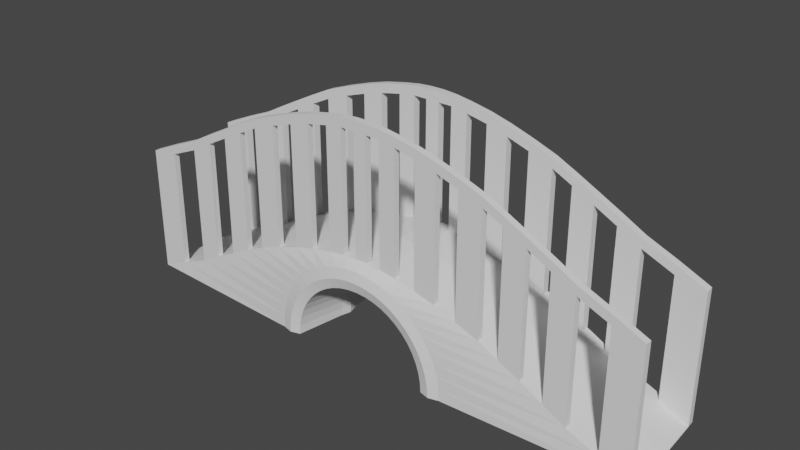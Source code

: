 # Source: bridge.blend  (saved by Blender 2.92.15; exported with 4.5.12 LTS)
import bpy
from mathutils import Matrix  # noqa: F401  (used for matrix-valued properties, if any)

bpy.ops.wm.read_factory_settings(use_empty=True)
scene = bpy.context.scene
scene.name = 'Scene'

# ---- collections
col_collection = bpy.data.collections.new('Collection'); scene.collection.children.link(col_collection)

# ---- world
world_world = bpy.data.worlds.new('World'); scene.world = world_world
world_world.use_nodes = True; world_world.node_tree.nodes.clear()
_N = world_world.node_tree.nodes; _L = world_world.node_tree.links
n0 = _N.new('ShaderNodeOutputWorld'); n0.name = 'World Output'; n0.location = (300, 300)
n1 = _N.new('ShaderNodeBackground'); n1.name = 'Background'; n1.location = (10, 300)
n1.inputs[0].default_value = (0.05088, 0.05088, 0.05088, 1.0)
_L.new(n1.outputs[0], n0.inputs[0])
n0.is_active_output = True
world_world.color = (0.05088, 0.05088, 0.05088)
world_world.use_sun_shadow = False
world_world.sun_shadow_jitter_overblur = 0.0

# ---- meshes
me_torus = bpy.data.meshes.new('Torus')
me_torus.from_pydata([(3.346, 0.0, 0.0), (3.312, 0.0, 0.6316), (1.125, 1.205e-07, 0.7231), (1.0, 1.096e-07, 0.7566), (0.8812, 0.0, 0.7231), (0.7897, 0.0, 0.125), (0.7562, 0.0, 0.0), (0.7897, 0.0, -0.125), (0.8812, 0.0, -0.7231), (1.0, 1.096e-07, -0.7566), (1.125, 1.205e-07, -0.7231), (3.312, 0.0, -0.6316), (2.991, 0.1632, 0.0), (2.958, 0.1588, 0.6316), (1.115, 0.1468, 0.7231), (0.9914, 0.1305, 0.7566), (0.8737, 0.1142, 0.7231), (0.783, 0.1023, 0.125), (0.7498, 0.09789, 0.0), (0.783, 0.1023, -0.125), (0.8737, 0.1142, -0.7231), (0.9914, 0.1305, -0.7566), (1.115, 0.1468, -0.7231), (2.958, 0.1588, -0.6316), (2.615, 0.3235, 0.0), (2.582, 0.3149, 0.6316), (1.087, 0.2912, 0.7231), (0.9659, 0.2588, 0.7566), (0.8514, 0.2265, 0.7231), (0.763, 0.2028, 0.125), (0.7306, 0.1941, 0.0), (0.763, 0.2028, -0.125), (0.8514, 0.2265, -0.7231), (0.9659, 0.2588, -0.7566), (1.087, 0.2912, -0.7231), (2.582, 0.3149, -0.6316), (2.334, 0.4784, 0.0), (2.31, 0.4655, 0.6316), (1.046, 0.4305, 0.7231), (0.9239, 0.3827, 0.7566), (0.8146, 0.3348, 0.7231), (0.73, 0.2998, 0.125), (0.6991, 0.287, 0.0), (0.73, 0.2998, -0.125), (0.8146, 0.3348, -0.7231), (0.9239, 0.3827, -0.7566), (1.046, 0.4305, -0.7231), (2.31, 0.4655, -0.6316), (2.058, 0.625, 0.0), (2.035, 0.6083, 0.6316), (0.9743, 0.5625, 0.7231), (0.866, 0.5, 0.7566), (0.764, 0.4375, 0.7231), (0.6847, 0.3917, 0.125), (0.6557, 0.375, 0.0), (0.6847, 0.3917, -0.125), (0.764, 0.4375, -0.7231), (0.866, 0.5, -0.7566), (0.9743, 0.5625, -0.7231), (2.035, 0.6083, -0.6316), (1.794, 0.761, 0.0), (1.768, 0.7406, 0.6316), (0.8925, 0.6849, 0.7231), (0.7934, 0.6088, 0.7566), (0.7004, 0.5327, 0.7231), (0.6278, 0.477, 0.125), (0.6012, 0.4566, 0.0), (0.6278, 0.477, -0.125), (0.7004, 0.5327, -0.7231), (0.7934, 0.6088, -0.7566), (0.8925, 0.6849, -0.7231), (1.768, 0.7406, -0.6316), (1.548, 0.8839, 0.0), (1.524, 0.8602, 0.6316), (0.7955, 0.7955, 0.7231), (0.7071, 0.7071, 0.7566), (0.6249, 0.6187, 0.7231), (0.5602, 0.554, 0.125), (0.5365, 0.5303, 0.0), (0.5602, 0.554, -0.125), (0.6249, 0.6187, -0.7231), (0.7071, 0.7071, -0.7566), (0.7955, 0.7955, -0.7231), (1.524, 0.8602, -0.6316), (1.259, 0.9917, 0.0), (1.239, 0.9651, 0.6316), (0.6849, 0.8925, 0.7231), (0.6088, 0.7934, 0.7566), (0.5388, 0.6942, 0.7231), (0.4831, 0.6216, 0.125), (0.4628, 0.595, 0.0), (0.4831, 0.6216, -0.125), (0.5388, 0.6942, -0.7231), (0.6088, 0.7934, -0.7566), (0.6849, 0.8925, -0.7231), (1.239, 0.9651, -0.6316), (0.9839, 1.083, 0.0), (0.9671, 1.054, 0.6316), (0.5625, 0.9743, 0.7231), (0.5, 0.866, 0.7566), (0.4437, 0.7578, 0.7231), (0.3979, 0.6785, 0.125), (0.3812, 0.6495, 0.0), (0.3979, 0.6785, -0.125), (0.4437, 0.7578, -0.7231), (0.5, 0.866, -0.7566), (0.5625, 0.9743, -0.7231), (0.9671, 1.054, -0.6316), (0.7252, 1.155, 0.0), (0.7124, 1.124, 0.6316), (0.4305, 1.039, 0.7231), (0.3827, 0.9239, 0.7566), (0.341, 0.8084, 0.7231), (0.306, 0.7239, 0.125), (0.2932, 0.6929, 0.0), (0.306, 0.7239, -0.125), (0.341, 0.8084, -0.7231), (0.3827, 0.9239, -0.7566), (0.4305, 1.039, -0.7231), (0.7124, 1.124, -0.6316), (0.4618, 1.207, 0.0), (0.4531, 1.175, 0.6316), (0.2912, 1.087, 0.7231), (0.2588, 0.9659, 0.7566), (0.2326, 0.8452, 0.7231), (0.209, 0.7568, 0.125), (0.2003, 0.7244, 0.0), (0.209, 0.7568, -0.125), (0.2326, 0.8452, -0.7231), (0.2588, 0.9659, -0.7566), (0.2912, 1.087, -0.7231), (0.4531, 1.175, -0.6316), (0.256, 1.239, 0.0), (0.2516, 1.206, 0.6316), (0.1468, 1.115, 0.7231), (0.1305, 0.9914, 0.7566), (0.1204, 0.8675, 0.7231), (0.1084, 0.7768, 0.125), (0.1041, 0.7436, 0.0), (0.1084, 0.7768, -0.125), (0.1204, 0.8675, -0.7231), (0.1305, 0.9914, -0.7566), (0.1468, 1.115, -0.7231), (0.2516, 1.206, -0.6316), (0.0, 1.25, 0.0), (0.0, 1.217, 0.6316), (0.0, 1.125, 0.7231), (0.0, 1.0, 0.7566), (0.0, 0.875, 0.7231), (5.915e-08, 0.7835, 0.125), (5.662e-08, 0.75, 3.062e-17), (5.915e-08, 0.7835, -0.125), (0.0, 0.875, -0.7231), (0.0, 1.0, -0.7566), (0.0, 1.125, -0.7231), (0.0, 1.217, -0.6316), (-0.256, 1.239, 0.0), (-0.2516, 1.206, 0.6316), (-0.1468, 1.115, 0.7231), (-0.1305, 0.9914, 0.7566), (-0.1204, 0.8675, 0.7231), (-0.1084, 0.7768, 0.125), (-0.1041, 0.7436, 0.0), (-0.1084, 0.7768, -0.125), (-0.1204, 0.8675, -0.7231), (-0.1305, 0.9914, -0.7566), (-0.1468, 1.115, -0.7231), (-0.2516, 1.206, -0.6316), (-0.4618, 1.207, 0.0), (-0.4531, 1.175, 0.6316), (-0.2912, 1.087, 0.7231), (-0.2588, 0.9659, 0.7566), (-0.2326, 0.8452, 0.7231), (-0.209, 0.7568, 0.125), (-0.2003, 0.7244, 0.0), (-0.209, 0.7568, -0.125), (-0.2326, 0.8452, -0.7231), (-0.2588, 0.9659, -0.7566), (-0.2912, 1.087, -0.7231), (-0.4531, 1.175, -0.6316), (-0.7252, 1.155, 0.0), (-0.7124, 1.124, 0.6316), (-0.4305, 1.039, 0.7231), (-0.3827, 0.9239, 0.7566), (-0.341, 0.8084, 0.7231), (-0.306, 0.7239, 0.125), (-0.2932, 0.6929, 0.0), (-0.306, 0.7239, -0.125), (-0.341, 0.8084, -0.7231), (-0.3827, 0.9239, -0.7566), (-0.4305, 1.039, -0.7231), (-0.7124, 1.124, -0.6316), (-0.9839, 1.083, 0.0), (-0.9671, 1.054, 0.6316), (-0.5625, 0.9743, 0.7231), (-0.5, 0.866, 0.7566), (-0.4437, 0.7578, 0.7231), (-0.3979, 0.6785, 0.125), (-0.3812, 0.6495, 0.0), (-0.3979, 0.6785, -0.125), (-0.4437, 0.7578, -0.7231), (-0.5, 0.866, -0.7566), (-0.5625, 0.9743, -0.7231), (-0.9671, 1.054, -0.6316), (-1.259, 0.9917, 0.0), (-1.239, 0.9651, 0.6316), (-0.6849, 0.8925, 0.7231), (-0.6088, 0.7934, 0.7566), (-0.5388, 0.6942, 0.7231), (-0.4831, 0.6216, 0.125), (-0.4628, 0.595, 0.0), (-0.4831, 0.6216, -0.125), (-0.5388, 0.6942, -0.7231), (-0.6088, 0.7934, -0.7566), (-0.6849, 0.8925, -0.7231), (-1.239, 0.9651, -0.6316), (-1.548, 0.8839, 0.0), (-1.524, 0.8602, 0.6316), (-0.7955, 0.7955, 0.7231), (-0.7071, 0.7071, 0.7566), (-0.6249, 0.6187, 0.7231), (-0.5602, 0.554, 0.125), (-0.5365, 0.5303, 0.0), (-0.5602, 0.554, -0.125), (-0.6249, 0.6187, -0.7231), (-0.7071, 0.7071, -0.7566), (-0.7955, 0.7955, -0.7231), (-1.524, 0.8602, -0.6316), (-1.794, 0.761, 0.0), (-1.768, 0.7406, 0.6316), (-0.8925, 0.6849, 0.7231), (-0.7934, 0.6088, 0.7566), (-0.7004, 0.5327, 0.7231), (-0.6278, 0.477, 0.125), (-0.6012, 0.4566, 0.0), (-0.6278, 0.477, -0.125), (-0.7004, 0.5327, -0.7231), (-0.7934, 0.6088, -0.7566), (-0.8925, 0.6849, -0.7231), (-1.768, 0.7406, -0.6316), (-2.058, 0.625, 0.0), (-2.035, 0.6083, 0.6316), (-0.9743, 0.5625, 0.7231), (-0.866, 0.5, 0.7566), (-0.764, 0.4375, 0.7231), (-0.6847, 0.3917, 0.125), (-0.6557, 0.375, 0.0), (-0.6847, 0.3917, -0.125), (-0.764, 0.4375, -0.7231), (-0.866, 0.5, -0.7566), (-0.9743, 0.5625, -0.7231), (-2.035, 0.6083, -0.6316), (-2.334, 0.4784, 0.0), (-2.31, 0.4655, 0.6316), (-1.046, 0.4305, 0.7231), (-0.9239, 0.3827, 0.7566), (-0.8146, 0.3348, 0.7231), (-0.73, 0.2998, 0.125), (-0.6991, 0.287, 0.0), (-0.73, 0.2998, -0.125), (-0.8146, 0.3348, -0.7231), (-0.9239, 0.3827, -0.7566), (-1.046, 0.4305, -0.7231), (-2.31, 0.4655, -0.6316), (-2.615, 0.3235, 0.0), (-2.582, 0.3149, 0.6316), (-1.087, 0.2912, 0.7231), (-0.9659, 0.2588, 0.7566), (-0.8514, 0.2265, 0.7231), (-0.763, 0.2028, 0.125), (-0.7306, 0.1941, 0.0), (-0.763, 0.2028, -0.125), (-0.8514, 0.2265, -0.7231), (-0.9659, 0.2588, -0.7566), (-1.087, 0.2912, -0.7231), (-2.582, 0.3149, -0.6316), (-2.991, 0.1632, 0.0), (-2.958, 0.1588, 0.6316), (-1.115, 0.1468, 0.7231), (-0.9914, 0.1305, 0.7566), (-0.8737, 0.1142, 0.7231), (-0.783, 0.1023, 0.125), (-0.7498, 0.09789, 0.0), (-0.783, 0.1023, -0.125), (-0.8737, 0.1142, -0.7231), (-0.9914, 0.1305, -0.7566), (-1.115, 0.1468, -0.7231), (-2.958, 0.1588, -0.6316), (-3.346, 0.0, 0.0), (-3.312, 0.0, 0.6316), (-1.125, 1.205e-07, 0.7231), (-1.0, 1.096e-07, 0.7566), (-0.8812, 0.0, 0.7231), (-0.7897, 0.0, 0.125), (-0.7562, 0.0, 0.0), (-0.7897, 0.0, -0.125), (-0.8812, 0.0, -0.7231), (-1.0, 1.096e-07, -0.7566), (-1.125, 1.205e-07, -0.7231), (-3.312, 0.0, -0.6316), (3.317, 0.0, -0.5399), (2.033, 0.6107, -0.5399), (0.9696, 1.058, -0.5399), (0.0, 1.221, -0.5399), (-0.9696, 1.058, -0.5399), (-2.033, 0.6107, -0.5399), (-3.317, 0.0, -0.5399), (2.308, 0.4674, -0.5399), (1.242, 0.969, -0.5399), (0.2522, 1.211, -0.5399), (-0.7143, 1.128, -0.5399), (-1.772, 0.7435, -0.5399), (-2.963, 0.1594, -0.5399), (2.587, 0.3161, -0.5399), (1.528, 0.8636, -0.5399), (0.4544, 1.18, -0.5399), (-0.4544, 1.18, -0.5399), (-1.528, 0.8636, -0.5399), (-2.587, 0.3161, -0.5399), (2.963, 0.1594, -0.5399), (1.772, 0.7435, -0.5399), (0.7143, 1.128, -0.5399), (-0.2522, 1.211, -0.5399), (-1.242, 0.969, -0.5399), (-2.308, 0.4674, -0.5399), (3.316, 0.0, 0.5589), (2.032, 0.6102, 0.5589), (0.9691, 1.057, 0.5589), (0.0, 1.22, 0.5589), (-0.9691, 1.057, 0.5589), (-2.032, 0.6102, 0.5589), (-3.316, 0.0, 0.5589), (2.307, 0.467, 0.5589), (1.241, 0.9682, 0.5589), (0.2521, 1.21, 0.5589), (-0.7139, 1.127, 0.5589), (-1.771, 0.7429, 0.5589), (-2.962, 0.1593, 0.5589), (2.586, 0.3159, 0.5589), (1.527, 0.8629, 0.5589), (0.4541, 1.179, 0.5589), (-0.4541, 1.179, 0.5589), (-1.527, 0.8629, 0.5589), (-2.586, 0.3159, 0.5589), (2.962, 0.1593, 0.5589), (1.771, 0.7429, 0.5589), (0.7139, 1.127, 0.5589), (-0.2521, 1.21, 0.5589), (-1.241, 0.9682, 0.5589), (-2.307, 0.467, 0.5589), (3.316, 1.463, 0.5589), (3.312, 1.463, 0.6316), (3.317, 1.463, -0.5399), (3.312, 1.463, -0.6316), (2.032, 2.073, 0.5589), (2.029, 2.071, 0.6316), (2.033, 2.073, -0.5399), (2.029, 2.071, -0.6316), (0.9691, 2.519, 0.5589), (0.9671, 2.516, 0.6316), (0.9696, 2.52, -0.5399), (0.9671, 2.516, -0.6316), (-0.9691, 2.519, 0.5589), (-0.9671, 2.516, 0.6316), (-0.9696, 2.52, -0.5399), (-0.9671, 2.516, -0.6316), (-2.032, 2.073, 0.5589), (-2.029, 2.071, 0.6316), (-2.033, 2.073, -0.5399), (-2.029, 2.071, -0.6316), (2.958, 1.621, 0.6316), (-3.316, 1.463, 0.5589), (-3.312, 1.463, 0.6316), (-3.317, 1.463, -0.5399), (-3.312, 1.463, -0.6316), (1.768, 2.203, 0.6316), (0.7124, 2.586, 0.6316), (2.582, 1.777, -0.6316), (2.303, 1.928, -0.6316), (1.524, 2.323, -0.6316), (1.239, 2.428, -0.6316), (0.4531, 2.638, -0.6316), (0.2516, 2.669, -0.6316), (-2.958, 1.621, 0.6316), (2.307, 1.93, 0.5589), (2.303, 1.928, 0.6316), (2.308, 1.93, -0.5399), (1.241, 2.431, 0.5589), (1.239, 2.428, 0.6316), (1.242, 2.432, -0.5399), (0.2521, 2.672, 0.5589), (0.2516, 2.669, 0.6316), (0.2522, 2.673, -0.5399), (-0.7139, 2.59, 0.5589), (-0.7124, 2.586, 0.6316), (-0.7143, 2.591, -0.5399), (-0.7124, 2.586, -0.6316), (-1.771, 2.205, 0.5589), (-1.768, 2.203, 0.6316), (-1.772, 2.206, -0.5399), (-1.768, 2.203, -0.6316), (-2.962, 1.622, 0.5589), (-2.963, 1.622, -0.5399), (-2.958, 1.621, -0.6316), (-2.303, 1.928, -0.6316), (-2.582, 1.777, -0.6316), (-0.2516, 2.669, -0.6316), (-0.4531, 2.638, -0.6316), (-1.239, 2.428, -0.6316), (-1.524, 2.323, -0.6316), (2.586, 1.778, 0.5589), (2.582, 1.777, 0.6316), (2.587, 1.779, -0.5399), (1.527, 2.325, 0.5589), (1.524, 2.323, 0.6316), (1.528, 2.326, -0.5399), (0.4541, 2.641, 0.5589), (0.4531, 2.638, 0.6316), (0.4544, 2.642, -0.5399), (-0.4541, 2.641, 0.5589), (-0.4531, 2.638, 0.6316), (-0.4544, 2.642, -0.5399), (-1.527, 2.325, 0.5589), (-1.524, 2.323, 0.6316), (-1.528, 2.326, -0.5399), (-2.586, 1.778, 0.5589), (-2.582, 1.777, 0.6316), (-2.587, 1.779, -0.5399), (2.958, 1.621, -0.6316), (1.768, 2.203, -0.6316), (0.7124, 2.586, -0.6316), (-2.303, 1.928, 0.6316), (2.962, 1.622, 0.5589), (2.963, 1.622, -0.5399), (1.771, 2.205, 0.5589), (1.772, 2.206, -0.5399), (0.7139, 2.59, 0.5589), (0.7143, 2.591, -0.5399), (-0.2521, 2.672, 0.5589), (-0.2516, 2.669, 0.6316), (-0.2522, 2.673, -0.5399), (-1.241, 2.431, 0.5589), (-1.239, 2.428, 0.6316), (-1.242, 2.432, -0.5399), (-2.307, 1.93, 0.5589), (-2.308, 1.93, -0.5399), (3.316, 1.574, 0.5589), (3.312, 1.574, 0.6316), (3.317, 1.574, -0.5399), (3.312, 1.574, -0.6316), (2.032, 2.184, 0.5589), (2.029, 2.182, 0.6316), (2.033, 2.185, -0.5399), (2.029, 2.182, -0.6316), (0.9691, 2.631, 0.5589), (0.9671, 2.628, 0.6316), (0.9696, 2.632, -0.5399), (0.9671, 2.628, -0.6316), (-0.9691, 2.631, 0.5589), (-0.9671, 2.628, 0.6316), (-0.9696, 2.632, -0.5399), (-0.9671, 2.628, -0.6316), (-2.032, 2.184, 0.5589), (-2.029, 2.182, 0.6316), (-2.033, 2.185, -0.5399), (-2.029, 2.182, -0.6316), (2.958, 1.733, 0.6316), (-3.316, 1.574, 0.5589), (-3.312, 1.574, 0.6316), (-3.317, 1.574, -0.5399), (-3.312, 1.574, -0.6316), (1.768, 2.315, 0.6316), (0.7124, 2.698, 0.6316), (2.582, 1.889, -0.6316), (2.303, 2.04, -0.6316), (1.524, 2.434, -0.6316), (1.239, 2.539, -0.6316), (0.4531, 2.749, -0.6316), (0.2516, 2.78, -0.6316), (-2.958, 1.733, 0.6316), (2.307, 2.041, 0.5589), (2.303, 2.04, 0.6316), (2.308, 2.041, -0.5399), (1.241, 2.542, 0.5589), (1.239, 2.539, 0.6316), (1.242, 2.543, -0.5399), (0.2521, 2.784, 0.5589), (0.2516, 2.78, 0.6316), (0.2522, 2.785, -0.5399), (-0.7139, 2.701, 0.5589), (-0.7124, 2.698, 0.6316), (-0.7143, 2.702, -0.5399), (-0.7124, 2.698, -0.6316), (-1.771, 2.317, 0.5589), (-1.768, 2.315, 0.6316), (-1.772, 2.318, -0.5399), (-1.768, 2.315, -0.6316), (-2.962, 1.733, 0.5589), (-2.963, 1.733, -0.5399), (-2.958, 1.733, -0.6316), (-2.303, 2.04, -0.6316), (-2.582, 1.889, -0.6316), (-0.2516, 2.78, -0.6316), (-0.4531, 2.749, -0.6316), (-1.239, 2.539, -0.6316), (-1.524, 2.434, -0.6316), (2.586, 1.89, 0.5589), (2.582, 1.889, 0.6316), (2.587, 1.89, -0.5399), (1.527, 2.437, 0.5589), (1.524, 2.434, 0.6316), (1.528, 2.438, -0.5399), (0.4541, 2.753, 0.5589), (0.4531, 2.749, 0.6316), (0.4544, 2.754, -0.5399), (-0.4541, 2.753, 0.5589), (-0.4531, 2.749, 0.6316), (-0.4544, 2.754, -0.5399), (-1.527, 2.437, 0.5589), (-1.524, 2.434, 0.6316), (-1.528, 2.438, -0.5399), (-2.586, 1.89, 0.5589), (-2.582, 1.889, 0.6316), (-2.587, 1.89, -0.5399), (2.958, 1.733, -0.6316), (1.768, 2.315, -0.6316), (0.7124, 2.698, -0.6316), (-2.303, 2.04, 0.6316), (2.962, 1.733, 0.5589), (2.963, 1.733, -0.5399), (1.771, 2.317, 0.5589), (1.772, 2.318, -0.5399), (0.7139, 2.701, 0.5589), (0.7143, 2.702, -0.5399), (-0.2521, 2.784, 0.5589), (-0.2516, 2.78, 0.6316), (-0.2522, 2.785, -0.5399), (-1.241, 2.542, 0.5589), (-1.239, 2.539, 0.6316), (-1.242, 2.543, -0.5399), (-2.307, 2.041, 0.5589), (-2.308, 2.041, -0.5399), (0.08394, 2.672, 0.5589), (-0.08394, 2.672, 0.5589), (-0.08394, 2.796, 0.5589), (0.08394, 2.796, 0.5589), (-0.08377, 2.792, 0.6316), (0.08377, 2.792, 0.6316), (-0.08377, 2.669, 0.6316), (0.08377, 2.669, 0.6316), (0.08386, 2.669, -0.6316), (-0.08386, 2.669, -0.6316), (-0.08386, 2.792, -0.6316), (0.08386, 2.792, -0.6316), (-0.08408, 2.797, -0.5399), (0.08408, 2.797, -0.5399), (-0.08408, 2.673, -0.5399), (0.08408, 2.673, -0.5399), (0.08394, 1.242, 0.5589), (-0.08394, 1.242, 0.5589), (-0.08377, 1.238, 0.6316), (0.08377, 1.238, 0.6316), (0.08386, 1.238, -0.6316), (-0.08386, 1.238, -0.6316), (-0.08408, 1.243, -0.5399), (0.08408, 1.243, -0.5399), (0.04837, 1.182, 0.5596), (-0.1195, 1.182, 0.5596), (-0.1193, 1.179, 0.6323), (0.0482, 1.179, 0.6323), (0.04829, 1.179, -0.631), (-0.1194, 1.179, -0.631), (-0.1196, 1.183, -0.5393), (0.04851, 1.183, -0.5393)], [], [(305, 311, 399, 368), (1, 13, 14, 2), (2, 14, 15, 3), (3, 15, 16, 4), (4, 16, 17, 5), (5, 17, 18, 6), (6, 18, 19, 7), (7, 19, 20, 8), (8, 20, 21, 9), (9, 21, 22, 10), (10, 22, 23, 11), (300, 319, 12, 0), (344, 338, 25, 13), (13, 25, 26, 14), (14, 26, 27, 15), (15, 27, 28, 16), (16, 28, 29, 17), (17, 29, 30, 18), (18, 30, 31, 19), (19, 31, 32, 20), (20, 32, 33, 21), (21, 33, 34, 22), (22, 34, 35, 23), (319, 313, 24, 12), (330, 241, 367, 366), (25, 37, 38, 26), (26, 38, 39, 27), (27, 39, 40, 28), (28, 40, 41, 29), (29, 41, 42, 30), (30, 42, 43, 31), (31, 43, 44, 32), (32, 44, 45, 33), (33, 45, 46, 34), (34, 46, 47, 35), (313, 307, 36, 24), (332, 326, 49, 37), (37, 49, 50, 38), (38, 50, 51, 39), (39, 51, 52, 40), (40, 52, 53, 41), (41, 53, 54, 42), (42, 54, 55, 43), (43, 55, 56, 44), (44, 56, 57, 45), (45, 57, 58, 46), (46, 58, 59, 47), (307, 301, 48, 36), (25, 338, 410, 411), (49, 61, 62, 50), (50, 62, 63, 51), (51, 63, 64, 52), (52, 64, 65, 53), (53, 65, 66, 54), (54, 66, 67, 55), (55, 67, 68, 56), (56, 68, 69, 57), (57, 69, 70, 58), (58, 70, 71, 59), (301, 320, 60, 48), (345, 339, 73, 61), (61, 73, 74, 62), (62, 74, 75, 63), (63, 75, 76, 64), (64, 76, 77, 65), (65, 77, 78, 66), (66, 78, 79, 67), (67, 79, 80, 68), (68, 80, 81, 69), (69, 81, 82, 70), (70, 82, 83, 71), (320, 314, 72, 60), (324, 263, 404, 445), (73, 85, 86, 74), (74, 86, 87, 75), (75, 87, 88, 76), (76, 88, 89, 77), (77, 89, 90, 78), (78, 90, 91, 79), (79, 91, 92, 80), (80, 92, 93, 81), (81, 93, 94, 82), (82, 94, 95, 83), (314, 308, 84, 72), (333, 327, 97, 85), (85, 97, 98, 86), (86, 98, 99, 87), (87, 99, 100, 88), (88, 100, 101, 89), (89, 101, 102, 90), (90, 102, 103, 91), (91, 103, 104, 92), (92, 104, 105, 93), (93, 105, 106, 94), (94, 106, 107, 95), (308, 302, 96, 84), (301, 59, 357, 356), (97, 109, 110, 98), (98, 110, 111, 99), (99, 111, 112, 100), (100, 112, 113, 101), (101, 113, 114, 102), (102, 114, 115, 103), (103, 115, 116, 104), (104, 116, 117, 105), (105, 117, 118, 106), (106, 118, 119, 107), (302, 321, 108, 96), (346, 340, 121, 109), (109, 121, 122, 110), (110, 122, 123, 111), (111, 123, 124, 112), (112, 124, 125, 113), (113, 125, 126, 114), (114, 126, 127, 115), (115, 127, 128, 116), (116, 128, 129, 117), (117, 129, 130, 118), (118, 130, 131, 119), (321, 315, 120, 108), (348, 342, 422, 441), (121, 133, 134, 122), (122, 134, 135, 123), (123, 135, 136, 124), (124, 136, 137, 125), (125, 137, 138, 126), (126, 138, 139, 127), (127, 139, 140, 128), (128, 140, 141, 129), (129, 141, 142, 130), (130, 142, 143, 131), (315, 309, 132, 120), (334, 328, 145, 133), (133, 145, 146, 134), (134, 146, 147, 135), (135, 147, 148, 136), (136, 148, 149, 137), (137, 149, 150, 138), (138, 150, 151, 139), (139, 151, 152, 140), (140, 152, 153, 141), (141, 153, 154, 142), (142, 154, 155, 143), (309, 303, 144, 132), (328, 347, 157, 145), (145, 157, 158, 146), (146, 158, 159, 147), (147, 159, 160, 148), (148, 160, 161, 149), (149, 161, 162, 150), (150, 162, 163, 151), (151, 163, 164, 152), (152, 164, 165, 153), (153, 165, 166, 154), (154, 166, 167, 155), (303, 322, 156, 144), (179, 316, 421, 407), (157, 169, 170, 158), (158, 170, 171, 159), (159, 171, 172, 160), (160, 172, 173, 161), (161, 173, 174, 162), (162, 174, 175, 163), (163, 175, 176, 164), (164, 176, 177, 165), (165, 177, 178, 166), (166, 178, 179, 167), (322, 316, 168, 156), (341, 335, 181, 169), (169, 181, 182, 170), (170, 182, 183, 171), (171, 183, 184, 172), (172, 184, 185, 173), (173, 185, 186, 174), (174, 186, 187, 175), (175, 187, 188, 176), (176, 188, 189, 177), (177, 189, 190, 178), (178, 190, 191, 179), (316, 310, 180, 168), (277, 337, 401, 383), (181, 193, 194, 182), (182, 194, 195, 183), (183, 195, 196, 184), (184, 196, 197, 185), (185, 197, 198, 186), (186, 198, 199, 187), (187, 199, 200, 188), (188, 200, 201, 189), (189, 201, 202, 190), (190, 202, 203, 191), (310, 304, 192, 180), (329, 348, 205, 193), (193, 205, 206, 194), (194, 206, 207, 195), (195, 207, 208, 196), (196, 208, 209, 197), (197, 209, 210, 198), (198, 210, 211, 199), (199, 211, 212, 200), (200, 212, 213, 201), (201, 213, 214, 202), (202, 214, 215, 203), (304, 323, 204, 192), (253, 349, 444, 431), (205, 217, 218, 206), (206, 218, 219, 207), (207, 219, 220, 208), (208, 220, 221, 209), (209, 221, 222, 210), (210, 222, 223, 211), (211, 223, 224, 212), (212, 224, 225, 213), (213, 225, 226, 214), (214, 226, 227, 215), (323, 317, 216, 204), (342, 336, 229, 217), (217, 229, 230, 218), (218, 230, 231, 219), (219, 231, 232, 220), (220, 232, 233, 221), (221, 233, 234, 222), (222, 234, 235, 223), (223, 235, 236, 224), (224, 236, 237, 225), (225, 237, 238, 226), (226, 238, 239, 227), (317, 311, 228, 216), (318, 324, 445, 427), (229, 241, 242, 230), (230, 242, 243, 231), (231, 243, 244, 232), (232, 244, 245, 233), (233, 245, 246, 234), (234, 246, 247, 235), (235, 247, 248, 236), (236, 248, 249, 237), (237, 249, 250, 238), (238, 250, 251, 239), (311, 305, 240, 228), (330, 349, 253, 241), (241, 253, 254, 242), (242, 254, 255, 243), (243, 255, 256, 244), (244, 256, 257, 245), (245, 257, 258, 246), (246, 258, 259, 247), (247, 259, 260, 248), (248, 260, 261, 249), (249, 261, 262, 250), (250, 262, 263, 251), (305, 324, 252, 240), (169, 157, 439, 420), (253, 265, 266, 254), (254, 266, 267, 255), (255, 267, 268, 256), (256, 268, 269, 257), (257, 269, 270, 258), (258, 270, 271, 259), (259, 271, 272, 260), (260, 272, 273, 261), (261, 273, 274, 262), (262, 274, 275, 263), (324, 318, 264, 252), (343, 337, 277, 265), (265, 277, 278, 266), (266, 278, 279, 267), (267, 279, 280, 268), (268, 280, 281, 269), (269, 281, 282, 270), (270, 282, 283, 271), (271, 283, 284, 272), (272, 284, 285, 273), (273, 285, 286, 274), (274, 286, 287, 275), (318, 312, 276, 264), (49, 326, 354, 355), (277, 289, 290, 278), (278, 290, 291, 279), (279, 291, 292, 280), (280, 292, 293, 281), (281, 293, 294, 282), (282, 294, 295, 283), (283, 295, 296, 284), (284, 296, 297, 285), (285, 297, 298, 286), (286, 298, 299, 287), (312, 306, 288, 276), (341, 169, 420, 419), (275, 287, 312, 318), (71, 320, 435, 429), (251, 263, 324, 305), (193, 181, 394, 363), (227, 239, 311, 317), (336, 330, 366, 397), (203, 215, 323, 304), (345, 61, 375, 434), (179, 191, 310, 316), (239, 251, 369, 400), (155, 167, 322, 303), (143, 155, 303, 309), (306, 312, 402, 373), (119, 131, 315, 321), (95, 308, 389, 380), (95, 107, 302, 308), (107, 119, 430, 361), (71, 83, 314, 320), (109, 97, 359, 376), (47, 59, 301, 307), (349, 343, 425, 444), (23, 35, 313, 319), (333, 85, 388, 387), (276, 288, 331, 337), (264, 276, 337, 343), (252, 264, 343, 349), (240, 252, 349, 330), (228, 240, 330, 336), (216, 228, 336, 342), (204, 216, 342, 348), (192, 204, 348, 329), (180, 192, 329, 335), (168, 180, 335, 341), (156, 168, 341, 347), (144, 156, 347, 328), (132, 144, 328, 334), (120, 132, 334, 340), (108, 120, 340, 346), (96, 108, 346, 327), (84, 96, 327, 333), (72, 84, 333, 339), (60, 72, 339, 345), (48, 60, 345, 326), (36, 48, 326, 332), (24, 36, 332, 338), (12, 24, 338, 344), (0, 12, 344, 325), (466, 528, 506, 507), (553, 555, 488, 478), (393, 362, 458, 489), (500, 541, 464, 465), (408, 409, 505, 504), (545, 547, 487, 486), (441, 422, 518, 537), (540, 527, 463, 462), (406, 407, 503, 502), (533, 526, 477, 514), (397, 366, 462, 493), (504, 539, 460, 461), (404, 405, 501, 500), (472, 532, 512, 513), (444, 425, 521, 540), (397, 493, 518, 422), (367, 398, 494, 463), (531, 525, 475, 511), (401, 371, 467, 497), (485, 476, 457, 456), (363, 394, 490, 459), (471, 530, 509, 510), (433, 352, 448, 529), (484, 483, 454, 455), (85, 73, 414, 388), (312, 287, 403, 402), (251, 305, 368, 369), (335, 329, 362, 393), (313, 35, 377, 412), (334, 133, 391, 390), (317, 323, 443, 424), (143, 309, 392, 382), (347, 341, 419, 438), (241, 229, 398, 367), (346, 109, 376, 436), (217, 205, 442, 423), (304, 310, 395, 364), (119, 321, 437, 430), (342, 217, 423, 422), (97, 327, 358, 359), (227, 317, 424, 409), (13, 1, 351, 370), (340, 334, 390, 416), (302, 107, 361, 360), (316, 322, 440, 421), (133, 121, 417, 391), (35, 47, 378, 377), (327, 346, 436, 358), (263, 275, 405, 404), (181, 335, 393, 394), (11, 23, 428, 353), (309, 315, 418, 392), (310, 191, 396, 395), (73, 339, 413, 414), (339, 333, 387, 413), (157, 347, 438, 439), (265, 253, 431, 426), (314, 83, 379, 415), (331, 289, 372, 371), (321, 302, 360, 437), (322, 167, 406, 440), (343, 265, 426, 425), (344, 13, 370, 432), (326, 345, 434, 354), (289, 277, 383, 372), (167, 179, 407, 406), (1, 325, 350, 351), (83, 95, 380, 379), (299, 306, 373, 374), (332, 37, 385, 384), (308, 314, 415, 389), (275, 318, 427, 405), (23, 319, 433, 428), (338, 332, 384, 410), (300, 11, 353, 352), (47, 307, 386, 378), (320, 301, 356, 435), (61, 49, 355, 375), (229, 336, 397, 398), (325, 344, 432, 350), (311, 239, 400, 399), (121, 340, 416, 417), (59, 71, 429, 357), (215, 227, 409, 408), (131, 143, 382, 381), (307, 313, 412, 386), (205, 348, 441, 442), (191, 203, 365, 396), (315, 131, 381, 418), (287, 299, 374, 403), (323, 215, 408, 443), (329, 193, 363, 362), (337, 331, 371, 401), (319, 300, 352, 433), (37, 25, 411, 385), (203, 304, 364, 365), (446, 528, 466, 447), (506, 480, 481, 507), (450, 530, 471, 451), (509, 483, 484, 510), (454, 532, 472, 455), (512, 486, 487, 513), (534, 515, 516, 535), (489, 458, 459, 490), (537, 518, 519, 538), (493, 462, 463, 494), (540, 521, 522, 527), (497, 467, 468, 479), (499, 470, 469, 498), (500, 501, 523, 541), (496, 465, 464, 495), (504, 505, 520, 539), (492, 461, 460, 491), (502, 503, 517, 536), (477, 478, 488, 514), (457, 526, 533, 456), (475, 476, 485, 511), (453, 525, 531, 452), (473, 474, 482, 508), (449, 524, 529, 448), (370, 351, 447, 466), (438, 419, 515, 534), (422, 423, 442, 441), (529, 524, 473, 508), (371, 372, 468, 467), (416, 390, 486, 512), (408, 504, 461, 365), (375, 471, 510, 414), (374, 373, 469, 470), (358, 436, 532, 454), (444, 540, 462, 366), (435, 531, 511, 415), (375, 355, 451, 471), (413, 387, 483, 509), (404, 500, 465, 369), (376, 472, 513, 417), (376, 359, 455, 472), (354, 434, 530, 450), (420, 439, 535, 516), (437, 533, 514, 418), (377, 378, 474, 473), (410, 384, 480, 506), (423, 442, 538, 519), (516, 515, 489, 490), (379, 380, 476, 475), (350, 432, 528, 446), (403, 374, 470, 499), (517, 503, 492, 491), (381, 382, 478, 477), (396, 365, 461, 492), (442, 441, 362, 363), (372, 383, 479, 468), (400, 369, 465, 496), (520, 505, 496, 495), (481, 480, 450, 451), (373, 402, 498, 469), (522, 521, 497, 479), (482, 474, 453, 452), (427, 445, 541, 523), (523, 501, 499, 498), (388, 484, 455, 359), (368, 399, 495, 464), (385, 411, 507, 481), (389, 485, 456, 360), (424, 443, 539, 520), (388, 414, 510, 484), (542, 545, 486, 390), (364, 395, 491, 460), (391, 417, 513, 487), (550, 553, 478, 382), (421, 440, 536, 517), (353, 428, 524, 449), (420, 516, 490, 394), (392, 418, 514, 488), (357, 429, 525, 453), (421, 517, 491, 395), (351, 350, 446, 447), (437, 360, 456, 533), (361, 430, 526, 457), (538, 442, 363, 459), (352, 353, 449, 448), (389, 415, 511, 485), (426, 431, 527, 522), (424, 520, 495, 399), (385, 481, 451, 355), (435, 356, 452, 531), (370, 466, 507, 411), (426, 522, 479, 383), (386, 482, 452, 356), (386, 412, 508, 482), (433, 529, 508, 412), (427, 523, 498, 402), (547, 549, 391, 487), (549, 542, 390, 391), (515, 419, 393, 489), (419, 420, 394, 393), (537, 538, 459, 458), (441, 537, 458, 362), (493, 494, 519, 518), (494, 398, 423, 519), (398, 397, 422, 423), (527, 431, 367, 463), (431, 444, 366, 367), (521, 425, 401, 497), (425, 426, 383, 401), (532, 436, 416, 512), (436, 376, 417, 416), (483, 387, 358, 454), (387, 388, 359, 358), (530, 434, 413, 509), (434, 375, 414, 413), (480, 384, 354, 450), (384, 385, 355, 354), (528, 432, 410, 506), (432, 370, 411, 410), (524, 428, 377, 473), (428, 433, 412, 377), (474, 378, 357, 453), (378, 386, 356, 357), (525, 429, 379, 475), (429, 435, 415, 379), (476, 380, 361, 457), (380, 389, 360, 361), (526, 430, 381, 477), (430, 437, 418, 381), (555, 557, 392, 488), (557, 550, 382, 392), (503, 407, 396, 492), (407, 421, 395, 396), (539, 443, 364, 460), (443, 408, 365, 364), (505, 409, 400, 496), (409, 424, 399, 400), (541, 445, 368, 464), (445, 404, 369, 368), (501, 405, 403, 499), (405, 427, 402, 403), (439, 438, 543, 548), (549, 548, 560, 561), (535, 439, 548, 546), (546, 548, 549, 547), (438, 534, 544, 543), (543, 544, 545, 542), (534, 535, 546, 544), (544, 546, 547, 545), (440, 406, 551, 556), (542, 549, 561, 558), (536, 440, 556, 554), (554, 556, 557, 555), (406, 502, 552, 551), (551, 552, 553, 550), (502, 536, 554, 552), (552, 554, 555, 553), (564, 563, 571, 572), (561, 560, 568, 569), (550, 557, 565, 562), (557, 556, 564, 565), (543, 542, 558, 559), (548, 543, 559, 560), (551, 550, 562, 563), (556, 551, 563, 564), (568, 567, 566, 569), (572, 571, 570, 573), (563, 562, 570, 571), (560, 559, 567, 568), (559, 558, 566, 567), (562, 565, 573, 570), (565, 564, 572, 573), (558, 561, 569, 566)])
_uv = me_torus.uv_layers.new(name='UVMap')
_uv.uv.foreach_set('vector', [0.9167, 0.4288, 0.8958, 0.4288, 0.8958, 0.4288, 0.9167, 0.4288, 0.5, 0.5833, 0.5208, 0.5833, 0.5208, 0.6667, 0.5, 0.6667, 0.5, 0.6667, 0.5208, 0.6667, 0.5208, 0.75, 0.5, 0.75, 0.5, 0.75, 0.5208, 0.75, 0.5208, 0.8333, 0.5, 0.8333, 0.5, 0.8333, 0.5208, 0.8333, 0.5208, 0.9167, 0.5, 0.9167, 0.5, 0.9167, 0.5208, 0.9167, 0.5208, 1.0, 0.5, 1.0, 0.5, 2.22e-16, 0.5208, 2.22e-16, 0.5208, 0.08333, 0.5, 0.08333, 0.5, 0.08333, 0.5208, 0.08333, 0.5208, 0.1667, 0.5, 0.1667, 0.5, 0.1667, 0.5208, 0.1667, 0.5208, 0.25, 0.5, 0.25, 0.5, 0.25, 0.5208, 0.25, 0.5208, 0.3333, 0.5, 0.3333, 0.5, 0.3333, 0.5208, 0.3333, 0.5208, 0.4167, 0.5, 0.4167, 0.5, 0.4288, 0.5208, 0.4288, 0.5208, 0.5, 0.5, 0.5, 0.5208, 0.5737, 0.5417, 0.5737, 0.5417, 0.5833, 0.5208, 0.5833, 0.5208, 0.5833, 0.5417, 0.5833, 0.5417, 0.6667, 0.5208, 0.6667, 0.5208, 0.6667, 0.5417, 0.6667, 0.5417, 0.75, 0.5208, 0.75, 0.5208, 0.75, 0.5417, 0.75, 0.5417, 0.8333, 0.5208, 0.8333, 0.5208, 0.8333, 0.5417, 0.8333, 0.5417, 0.9167, 0.5208, 0.9167, 0.5208, 0.9167, 0.5417, 0.9167, 0.5417, 1.0, 0.5208, 1.0, 0.5208, 2.22e-16, 0.5417, 2.22e-16, 0.5417, 0.08333, 0.5208, 0.08333, 0.5208, 0.08333, 0.5417, 0.08333, 0.5417, 0.1667, 0.5208, 0.1667, 0.5208, 0.1667, 0.5417, 0.1667, 0.5417, 0.25, 0.5208, 0.25, 0.5208, 0.25, 0.5417, 0.25, 0.5417, 0.3333, 0.5208, 0.3333, 0.5208, 0.3333, 0.5417, 0.3333, 0.5417, 0.4167, 0.5208, 0.4167, 0.5208, 0.4288, 0.5417, 0.4288, 0.5417, 0.5, 0.5208, 0.5, 0.9167, 0.5737, 0.9167, 0.5833, 0.9167, 0.5833, 0.9167, 0.5737, 0.5417, 0.5833, 0.5625, 0.5833, 0.5625, 0.6667, 0.5417, 0.6667, 0.5417, 0.6667, 0.5625, 0.6667, 0.5625, 0.75, 0.5417, 0.75, 0.5417, 0.75, 0.5625, 0.75, 0.5625, 0.8333, 0.5417, 0.8333, 0.5417, 0.8333, 0.5625, 0.8333, 0.5625, 0.9167, 0.5417, 0.9167, 0.5417, 0.9167, 0.5625, 0.9167, 0.5625, 1.0, 0.5417, 1.0, 0.5417, 2.22e-16, 0.5625, 2.22e-16, 0.5625, 0.08333, 0.5417, 0.08333, 0.5417, 0.08333, 0.5625, 0.08333, 0.5625, 0.1667, 0.5417, 0.1667, 0.5417, 0.1667, 0.5625, 0.1667, 0.5625, 0.25, 0.5417, 0.25, 0.5417, 0.25, 0.5625, 0.25, 0.5625, 0.3333, 0.5417, 0.3333, 0.5417, 0.3333, 0.5625, 0.3333, 0.5625, 0.4167, 0.5417, 0.4167, 0.5417, 0.4288, 0.5625, 0.4288, 0.5625, 0.5, 0.5417, 0.5, 0.5625, 0.5737, 0.5833, 0.5737, 0.5833, 0.5833, 0.5625, 0.5833, 0.5625, 0.5833, 0.5833, 0.5833, 0.5833, 0.6667, 0.5625, 0.6667, 0.5625, 0.6667, 0.5833, 0.6667, 0.5833, 0.75, 0.5625, 0.75, 0.5625, 0.75, 0.5833, 0.75, 0.5833, 0.8333, 0.5625, 0.8333, 0.5625, 0.8333, 0.5833, 0.8333, 0.5833, 0.9167, 0.5625, 0.9167, 0.5625, 0.9167, 0.5833, 0.9167, 0.5833, 1.0, 0.5625, 1.0, 0.5625, 2.22e-16, 0.5833, 2.22e-16, 0.5833, 0.08333, 0.5625, 0.08333, 0.5625, 0.08333, 0.5833, 0.08333, 0.5833, 0.1667, 0.5625, 0.1667, 0.5625, 0.1667, 0.5833, 0.1667, 0.5833, 0.25, 0.5625, 0.25, 0.5625, 0.25, 0.5833, 0.25, 0.5833, 0.3333, 0.5625, 0.3333, 0.5625, 0.3333, 0.5833, 0.3333, 0.5833, 0.4167, 0.5625, 0.4167, 0.5625, 0.4288, 0.5833, 0.4288, 0.5833, 0.5, 0.5625, 0.5, 0.5417, 0.5833, 0.5417, 0.5737, 0.5417, 0.5737, 0.5417, 0.5833, 0.5833, 0.5833, 0.6042, 0.5833, 0.6042, 0.6667, 0.5833, 0.6667, 0.5833, 0.6667, 0.6042, 0.6667, 0.6042, 0.75, 0.5833, 0.75, 0.5833, 0.75, 0.6042, 0.75, 0.6042, 0.8333, 0.5833, 0.8333, 0.5833, 0.8333, 0.6042, 0.8333, 0.6042, 0.9167, 0.5833, 0.9167, 0.5833, 0.9167, 0.6042, 0.9167, 0.6042, 1.0, 0.5833, 1.0, 0.5833, 2.22e-16, 0.6042, 2.22e-16, 0.6042, 0.08333, 0.5833, 0.08333, 0.5833, 0.08333, 0.6042, 0.08333, 0.6042, 0.1667, 0.5833, 0.1667, 0.5833, 0.1667, 0.6042, 0.1667, 0.6042, 0.25, 0.5833, 0.25, 0.5833, 0.25, 0.6042, 0.25, 0.6042, 0.3333, 0.5833, 0.3333, 0.5833, 0.3333, 0.6042, 0.3333, 0.6042, 0.4167, 0.5833, 0.4167, 0.5833, 0.4288, 0.6042, 0.4288, 0.6042, 0.5, 0.5833, 0.5, 0.6042, 0.5737, 0.625, 0.5737, 0.625, 0.5833, 0.6042, 0.5833, 0.6042, 0.5833, 0.625, 0.5833, 0.625, 0.6667, 0.6042, 0.6667, 0.6042, 0.6667, 0.625, 0.6667, 0.625, 0.75, 0.6042, 0.75, 0.6042, 0.75, 0.625, 0.75, 0.625, 0.8333, 0.6042, 0.8333, 0.6042, 0.8333, 0.625, 0.8333, 0.625, 0.9167, 0.6042, 0.9167, 0.6042, 0.9167, 0.625, 0.9167, 0.625, 1.0, 0.6042, 1.0, 0.6042, 2.22e-16, 0.625, 2.22e-16, 0.625, 0.08333, 0.6042, 0.08333, 0.6042, 0.08333, 0.625, 0.08333, 0.625, 0.1667, 0.6042, 0.1667, 0.6042, 0.1667, 0.625, 0.1667, 0.625, 0.25, 0.6042, 0.25, 0.6042, 0.25, 0.625, 0.25, 0.625, 0.3333, 0.6042, 0.3333, 0.6042, 0.3333, 0.625, 0.3333, 0.625, 0.4167, 0.6042, 0.4167, 0.6042, 0.4288, 0.625, 0.4288, 0.625, 0.5, 0.6042, 0.5, 0.9375, 0.4288, 0.9375, 0.4167, 0.9375, 0.4167, 0.9375, 0.4288, 0.625, 0.5833, 0.6458, 0.5833, 0.6458, 0.6667, 0.625, 0.6667, 0.625, 0.6667, 0.6458, 0.6667, 0.6458, 0.75, 0.625, 0.75, 0.625, 0.75, 0.6458, 0.75, 0.6458, 0.8333, 0.625, 0.8333, 0.625, 0.8333, 0.6458, 0.8333, 0.6458, 0.9167, 0.625, 0.9167, 0.625, 0.9167, 0.6458, 0.9167, 0.6458, 1.0, 0.625, 1.0, 0.625, 2.22e-16, 0.6458, 2.22e-16, 0.6458, 0.08333, 0.625, 0.08333, 0.625, 0.08333, 0.6458, 0.08333, 0.6458, 0.1667, 0.625, 0.1667, 0.625, 0.1667, 0.6458, 0.1667, 0.6458, 0.25, 0.625, 0.25, 0.625, 0.25, 0.6458, 0.25, 0.6458, 0.3333, 0.625, 0.3333, 0.625, 0.3333, 0.6458, 0.3333, 0.6458, 0.4167, 0.625, 0.4167, 0.625, 0.4288, 0.6458, 0.4288, 0.6458, 0.5, 0.625, 0.5, 0.6458, 0.5737, 0.6667, 0.5737, 0.6667, 0.5833, 0.6458, 0.5833, 0.6458, 0.5833, 0.6667, 0.5833, 0.6667, 0.6667, 0.6458, 0.6667, 0.6458, 0.6667, 0.6667, 0.6667, 0.6667, 0.75, 0.6458, 0.75, 0.6458, 0.75, 0.6667, 0.75, 0.6667, 0.8333, 0.6458, 0.8333, 0.6458, 0.8333, 0.6667, 0.8333, 0.6667, 0.9167, 0.6458, 0.9167, 0.6458, 0.9167, 0.6667, 0.9167, 0.6667, 1.0, 0.6458, 1.0, 0.6458, 2.22e-16, 0.6667, 2.22e-16, 0.6667, 0.08333, 0.6458, 0.08333, 0.6458, 0.08333, 0.6667, 0.08333, 0.6667, 0.1667, 0.6458, 0.1667, 0.6458, 0.1667, 0.6667, 0.1667, 0.6667, 0.25, 0.6458, 0.25, 0.6458, 0.25, 0.6667, 0.25, 0.6667, 0.3333, 0.6458, 0.3333, 0.6458, 0.3333, 0.6667, 0.3333, 0.6667, 0.4167, 0.6458, 0.4167, 0.6458, 0.4288, 0.6667, 0.4288, 0.6667, 0.5, 0.6458, 0.5, 0.5833, 0.4288, 0.5833, 0.4167, 0.5833, 0.4167, 0.5833, 0.4288, 0.6667, 0.5833, 0.6875, 0.5833, 0.6875, 0.6667, 0.6667, 0.6667, 0.6667, 0.6667, 0.6875, 0.6667, 0.6875, 0.75, 0.6667, 0.75, 0.6667, 0.75, 0.6875, 0.75, 0.6875, 0.8333, 0.6667, 0.8333, 0.6667, 0.8333, 0.6875, 0.8333, 0.6875, 0.9167, 0.6667, 0.9167, 0.6667, 0.9167, 0.6875, 0.9167, 0.6875, 1.0, 0.6667, 1.0, 0.6667, 2.22e-16, 0.6875, 2.22e-16, 0.6875, 0.08333, 0.6667, 0.08333, 0.6667, 0.08333, 0.6875, 0.08333, 0.6875, 0.1667, 0.6667, 0.1667, 0.6667, 0.1667, 0.6875, 0.1667, 0.6875, 0.25, 0.6667, 0.25, 0.6667, 0.25, 0.6875, 0.25, 0.6875, 0.3333, 0.6667, 0.3333, 0.6667, 0.3333, 0.6875, 0.3333, 0.6875, 0.4167, 0.6667, 0.4167, 0.6667, 0.4288, 0.6875, 0.4288, 0.6875, 0.5, 0.6667, 0.5, 0.6875, 0.5737, 0.7083, 0.5737, 0.7083, 0.5833, 0.6875, 0.5833, 0.6875, 0.5833, 0.7083, 0.5833, 0.7083, 0.6667, 0.6875, 0.6667, 0.6875, 0.6667, 0.7083, 0.6667, 0.7083, 0.75, 0.6875, 0.75, 0.6875, 0.75, 0.7083, 0.75, 0.7083, 0.8333, 0.6875, 0.8333, 0.6875, 0.8333, 0.7083, 0.8333, 0.7083, 0.9167, 0.6875, 0.9167, 0.6875, 0.9167, 0.7083, 0.9167, 0.7083, 1.0, 0.6875, 1.0, 0.6875, 2.22e-16, 0.7083, 2.22e-16, 0.7083, 0.08333, 0.6875, 0.08333, 0.6875, 0.08333, 0.7083, 0.08333, 0.7083, 0.1667, 0.6875, 0.1667, 0.6875, 0.1667, 0.7083, 0.1667, 0.7083, 0.25, 0.6875, 0.25, 0.6875, 0.25, 0.7083, 0.25, 0.7083, 0.3333, 0.6875, 0.3333, 0.6875, 0.3333, 0.7083, 0.3333, 0.7083, 0.4167, 0.6875, 0.4167, 0.6875, 0.4288, 0.7083, 0.4288, 0.7083, 0.5, 0.6875, 0.5, 0.8542, 0.5737, 0.875, 0.5737, 0.875, 0.5737, 0.8542, 0.5737, 0.7083, 0.5833, 0.7292, 0.5833, 0.7292, 0.6667, 0.7083, 0.6667, 0.7083, 0.6667, 0.7292, 0.6667, 0.7292, 0.75, 0.7083, 0.75, 0.7083, 0.75, 0.7292, 0.75, 0.7292, 0.8333, 0.7083, 0.8333, 0.7083, 0.8333, 0.7292, 0.8333, 0.7292, 0.9167, 0.7083, 0.9167, 0.7083, 0.9167, 0.7292, 0.9167, 0.7292, 1.0, 0.7083, 1.0, 0.7083, 2.22e-16, 0.7292, 2.22e-16, 0.7292, 0.08333, 0.7083, 0.08333, 0.7083, 0.08333, 0.7292, 0.08333, 0.7292, 0.1667, 0.7083, 0.1667, 0.7083, 0.1667, 0.7292, 0.1667, 0.7292, 0.25, 0.7083, 0.25, 0.7083, 0.25, 0.7292, 0.25, 0.7292, 0.3333, 0.7083, 0.3333, 0.7083, 0.3333, 0.7292, 0.3333, 0.7292, 0.4167, 0.7083, 0.4167, 0.7083, 0.4288, 0.7292, 0.4288, 0.7292, 0.5, 0.7083, 0.5, 0.7292, 0.5737, 0.75, 0.5737, 0.75, 0.5833, 0.7292, 0.5833, 0.7292, 0.5833, 0.75, 0.5833, 0.75, 0.6667, 0.7292, 0.6667, 0.7292, 0.6667, 0.75, 0.6667, 0.75, 0.75, 0.7292, 0.75, 0.7292, 0.75, 0.75, 0.75, 0.75, 0.8333, 0.7292, 0.8333, 0.7292, 0.8333, 0.75, 0.8333, 0.75, 0.9167, 0.7292, 0.9167, 0.7292, 0.9167, 0.75, 0.9167, 0.75, 1.0, 0.7292, 1.0, 0.7292, 2.22e-16, 0.75, 2.22e-16, 0.75, 0.08333, 0.7292, 0.08333, 0.7292, 0.08333, 0.75, 0.08333, 0.75, 0.1667, 0.7292, 0.1667, 0.7292, 0.1667, 0.75, 0.1667, 0.75, 0.25, 0.7292, 0.25, 0.7292, 0.25, 0.75, 0.25, 0.75, 0.3333, 0.7292, 0.3333, 0.7292, 0.3333, 0.75, 0.3333, 0.75, 0.4167, 0.7292, 0.4167, 0.7292, 0.4288, 0.75, 0.4288, 0.75, 0.5, 0.7292, 0.5, 0.75, 0.5737, 0.7708, 0.5737, 0.7708, 0.5833, 0.75, 0.5833, 0.75, 0.5833, 0.7708, 0.5833, 0.7708, 0.6667, 0.75, 0.6667, 0.75, 0.6667, 0.7708, 0.6667, 0.7708, 0.75, 0.75, 0.75, 0.75, 0.75, 0.7708, 0.75, 0.7708, 0.8333, 0.75, 0.8333, 0.75, 0.8333, 0.7708, 0.8333, 0.7708, 0.9167, 0.75, 0.9167, 0.75, 0.9167, 0.7708, 0.9167, 0.7708, 1.0, 0.75, 1.0, 0.75, 2.22e-16, 0.7708, 2.22e-16, 0.7708, 0.08333, 0.75, 0.08333, 0.75, 0.08333, 0.7708, 0.08333, 0.7708, 0.1667, 0.75, 0.1667, 0.75, 0.1667, 0.7708, 0.1667, 0.7708, 0.25, 0.75, 0.25, 0.75, 0.25, 0.7708, 0.25, 0.7708, 0.3333, 0.75, 0.3333, 0.75, 0.3333, 0.7708, 0.3333, 0.7708, 0.4167, 0.75, 0.4167, 0.75, 0.4288, 0.7708, 0.4288, 0.7708, 0.5, 0.75, 0.5, 0.7917, 0.4167, 0.7917, 0.4288, 0.7917, 0.4288, 0.7917, 0.4167, 0.7708, 0.5833, 0.7917, 0.5833, 0.7917, 0.6667, 0.7708, 0.6667, 0.7708, 0.6667, 0.7917, 0.6667, 0.7917, 0.75, 0.7708, 0.75, 0.7708, 0.75, 0.7917, 0.75, 0.7917, 0.8333, 0.7708, 0.8333, 0.7708, 0.8333, 0.7917, 0.8333, 0.7917, 0.9167, 0.7708, 0.9167, 0.7708, 0.9167, 0.7917, 0.9167, 0.7917, 1.0, 0.7708, 1.0, 0.7708, 2.22e-16, 0.7917, 2.22e-16, 0.7917, 0.08333, 0.7708, 0.08333, 0.7708, 0.08333, 0.7917, 0.08333, 0.7917, 0.1667, 0.7708, 0.1667, 0.7708, 0.1667, 0.7917, 0.1667, 0.7917, 0.25, 0.7708, 0.25, 0.7708, 0.25, 0.7917, 0.25, 0.7917, 0.3333, 0.7708, 0.3333, 0.7708, 0.3333, 0.7917, 0.3333, 0.7917, 0.4167, 0.7708, 0.4167, 0.7708, 0.4288, 0.7917, 0.4288, 0.7917, 0.5, 0.7708, 0.5, 0.7917, 0.5737, 0.8125, 0.5737, 0.8125, 0.5833, 0.7917, 0.5833, 0.7917, 0.5833, 0.8125, 0.5833, 0.8125, 0.6667, 0.7917, 0.6667, 0.7917, 0.6667, 0.8125, 0.6667, 0.8125, 0.75, 0.7917, 0.75, 0.7917, 0.75, 0.8125, 0.75, 0.8125, 0.8333, 0.7917, 0.8333, 0.7917, 0.8333, 0.8125, 0.8333, 0.8125, 0.9167, 0.7917, 0.9167, 0.7917, 0.9167, 0.8125, 0.9167, 0.8125, 1.0, 0.7917, 1.0, 0.7917, 2.22e-16, 0.8125, 2.22e-16, 0.8125, 0.08333, 0.7917, 0.08333, 0.7917, 0.08333, 0.8125, 0.08333, 0.8125, 0.1667, 0.7917, 0.1667, 0.7917, 0.1667, 0.8125, 0.1667, 0.8125, 0.25, 0.7917, 0.25, 0.7917, 0.25, 0.8125, 0.25, 0.8125, 0.3333, 0.7917, 0.3333, 0.7917, 0.3333, 0.8125, 0.3333, 0.8125, 0.4167, 0.7917, 0.4167, 0.7917, 0.4288, 0.8125, 0.4288, 0.8125, 0.5, 0.7917, 0.5, 0.9792, 0.5833, 0.9792, 0.5737, 0.9792, 0.5737, 0.9792, 0.5833, 0.8125, 0.5833, 0.8333, 0.5833, 0.8333, 0.6667, 0.8125, 0.6667, 0.8125, 0.6667, 0.8333, 0.6667, 0.8333, 0.75, 0.8125, 0.75, 0.8125, 0.75, 0.8333, 0.75, 0.8333, 0.8333, 0.8125, 0.8333, 0.8125, 0.8333, 0.8333, 0.8333, 0.8333, 0.9167, 0.8125, 0.9167, 0.8125, 0.9167, 0.8333, 0.9167, 0.8333, 1.0, 0.8125, 1.0, 0.8125, 2.22e-16, 0.8333, 2.22e-16, 0.8333, 0.08333, 0.8125, 0.08333, 0.8125, 0.08333, 0.8333, 0.08333, 0.8333, 0.1667, 0.8125, 0.1667, 0.8125, 0.1667, 0.8333, 0.1667, 0.8333, 0.25, 0.8125, 0.25, 0.8125, 0.25, 0.8333, 0.25, 0.8333, 0.3333, 0.8125, 0.3333, 0.8125, 0.3333, 0.8333, 0.3333, 0.8333, 0.4167, 0.8125, 0.4167, 0.8125, 0.4288, 0.8333, 0.4288, 0.8333, 0.5, 0.8125, 0.5, 0.8333, 0.5737, 0.8542, 0.5737, 0.8542, 0.5833, 0.8333, 0.5833, 0.8333, 0.5833, 0.8542, 0.5833, 0.8542, 0.6667, 0.8333, 0.6667, 0.8333, 0.6667, 0.8542, 0.6667, 0.8542, 0.75, 0.8333, 0.75, 0.8333, 0.75, 0.8542, 0.75, 0.8542, 0.8333, 0.8333, 0.8333, 0.8333, 0.8333, 0.8542, 0.8333, 0.8542, 0.9167, 0.8333, 0.9167, 0.8333, 0.9167, 0.8542, 0.9167, 0.8542, 1.0, 0.8333, 1.0, 0.8333, 2.22e-16, 0.8542, 2.22e-16, 0.8542, 0.08333, 0.8333, 0.08333, 0.8333, 0.08333, 0.8542, 0.08333, 0.8542, 0.1667, 0.8333, 0.1667, 0.8333, 0.1667, 0.8542, 0.1667, 0.8542, 0.25, 0.8333, 0.25, 0.8333, 0.25, 0.8542, 0.25, 0.8542, 0.3333, 0.8333, 0.3333, 0.8333, 0.3333, 0.8542, 0.3333, 0.8542, 0.4167, 0.8333, 0.4167, 0.8333, 0.4288, 0.8542, 0.4288, 0.8542, 0.5, 0.8333, 0.5, 0.9375, 0.5833, 0.9375, 0.5737, 0.9375, 0.5737, 0.9375, 0.5833, 0.8542, 0.5833, 0.875, 0.5833, 0.875, 0.6667, 0.8542, 0.6667, 0.8542, 0.6667, 0.875, 0.6667, 0.875, 0.75, 0.8542, 0.75, 0.8542, 0.75, 0.875, 0.75, 0.875, 0.8333, 0.8542, 0.8333, 0.8542, 0.8333, 0.875, 0.8333, 0.875, 0.9167, 0.8542, 0.9167, 0.8542, 0.9167, 0.875, 0.9167, 0.875, 1.0, 0.8542, 1.0, 0.8542, 2.22e-16, 0.875, 2.22e-16, 0.875, 0.08333, 0.8542, 0.08333, 0.8542, 0.08333, 0.875, 0.08333, 0.875, 0.1667, 0.8542, 0.1667, 0.8542, 0.1667, 0.875, 0.1667, 0.875, 0.25, 0.8542, 0.25, 0.8542, 0.25, 0.875, 0.25, 0.875, 0.3333, 0.8542, 0.3333, 0.8542, 0.3333, 0.875, 0.3333, 0.875, 0.4167, 0.8542, 0.4167, 0.8542, 0.4288, 0.875, 0.4288, 0.875, 0.5, 0.8542, 0.5, 0.875, 0.5737, 0.8958, 0.5737, 0.8958, 0.5833, 0.875, 0.5833, 0.875, 0.5833, 0.8958, 0.5833, 0.8958, 0.6667, 0.875, 0.6667, 0.875, 0.6667, 0.8958, 0.6667, 0.8958, 0.75, 0.875, 0.75, 0.875, 0.75, 0.8958, 0.75, 0.8958, 0.8333, 0.875, 0.8333, 0.875, 0.8333, 0.8958, 0.8333, 0.8958, 0.9167, 0.875, 0.9167, 0.875, 0.9167, 0.8958, 0.9167, 0.8958, 1.0, 0.875, 1.0, 0.875, 2.22e-16, 0.8958, 2.22e-16, 0.8958, 0.08333, 0.875, 0.08333, 0.875, 0.08333, 0.8958, 0.08333, 0.8958, 0.1667, 0.875, 0.1667, 0.875, 0.1667, 0.8958, 0.1667, 0.8958, 0.25, 0.875, 0.25, 0.875, 0.25, 0.8958, 0.25, 0.8958, 0.3333, 0.875, 0.3333, 0.875, 0.3333, 0.8958, 0.3333, 0.8958, 0.4167, 0.875, 0.4167, 0.875, 0.4288, 0.8958, 0.4288, 0.8958, 0.5, 0.875, 0.5, 0.9583, 0.4288, 0.9375, 0.4288, 0.9375, 0.4288, 0.9583, 0.4288, 0.8958, 0.5833, 0.9167, 0.5833, 0.9167, 0.6667, 0.8958, 0.6667, 0.8958, 0.6667, 0.9167, 0.6667, 0.9167, 0.75, 0.8958, 0.75, 0.8958, 0.75, 0.9167, 0.75, 0.9167, 0.8333, 0.8958, 0.8333, 0.8958, 0.8333, 0.9167, 0.8333, 0.9167, 0.9167, 0.8958, 0.9167, 0.8958, 0.9167, 0.9167, 0.9167, 0.9167, 1.0, 0.8958, 1.0, 0.8958, 2.22e-16, 0.9167, 2.22e-16, 0.9167, 0.08333, 0.8958, 0.08333, 0.8958, 0.08333, 0.9167, 0.08333, 0.9167, 0.1667, 0.8958, 0.1667, 0.8958, 0.1667, 0.9167, 0.1667, 0.9167, 0.25, 0.8958, 0.25, 0.8958, 0.25, 0.9167, 0.25, 0.9167, 0.3333, 0.8958, 0.3333, 0.8958, 0.3333, 0.9167, 0.3333, 0.9167, 0.4167, 0.8958, 0.4167, 0.8958, 0.4288, 0.9167, 0.4288, 0.9167, 0.5, 0.8958, 0.5, 0.9167, 0.5737, 0.9375, 0.5737, 0.9375, 0.5833, 0.9167, 0.5833, 0.9167, 0.5833, 0.9375, 0.5833, 0.9375, 0.6667, 0.9167, 0.6667, 0.9167, 0.6667, 0.9375, 0.6667, 0.9375, 0.75, 0.9167, 0.75, 0.9167, 0.75, 0.9375, 0.75, 0.9375, 0.8333, 0.9167, 0.8333, 0.9167, 0.8333, 0.9375, 0.8333, 0.9375, 0.9167, 0.9167, 0.9167, 0.9167, 0.9167, 0.9375, 0.9167, 0.9375, 1.0, 0.9167, 1.0, 0.9167, 2.22e-16, 0.9375, 2.22e-16, 0.9375, 0.08333, 0.9167, 0.08333, 0.9167, 0.08333, 0.9375, 0.08333, 0.9375, 0.1667, 0.9167, 0.1667, 0.9167, 0.1667, 0.9375, 0.1667, 0.9375, 0.25, 0.9167, 0.25, 0.9167, 0.25, 0.9375, 0.25, 0.9375, 0.3333, 0.9167, 0.3333, 0.9167, 0.3333, 0.9375, 0.3333, 0.9375, 0.4167, 0.9167, 0.4167, 0.9167, 0.4288, 0.9375, 0.4288, 0.9375, 0.5, 0.9167, 0.5, 0.7917, 0.5833, 0.7708, 0.5833, 0.7708, 0.5833, 0.7917, 0.5833, 0.9375, 0.5833, 0.9583, 0.5833, 0.9583, 0.6667, 0.9375, 0.6667, 0.9375, 0.6667, 0.9583, 0.6667, 0.9583, 0.75, 0.9375, 0.75, 0.9375, 0.75, 0.9583, 0.75, 0.9583, 0.8333, 0.9375, 0.8333, 0.9375, 0.8333, 0.9583, 0.8333, 0.9583, 0.9167, 0.9375, 0.9167, 0.9375, 0.9167, 0.9583, 0.9167, 0.9583, 1.0, 0.9375, 1.0, 0.9375, 2.22e-16, 0.9583, 2.22e-16, 0.9583, 0.08333, 0.9375, 0.08333, 0.9375, 0.08333, 0.9583, 0.08333, 0.9583, 0.1667, 0.9375, 0.1667, 0.9375, 0.1667, 0.9583, 0.1667, 0.9583, 0.25, 0.9375, 0.25, 0.9375, 0.25, 0.9583, 0.25, 0.9583, 0.3333, 0.9375, 0.3333, 0.9375, 0.3333, 0.9583, 0.3333, 0.9583, 0.4167, 0.9375, 0.4167, 0.9375, 0.4288, 0.9583, 0.4288, 0.9583, 0.5, 0.9375, 0.5, 0.9583, 0.5737, 0.9792, 0.5737, 0.9792, 0.5833, 0.9583, 0.5833, 0.9583, 0.5833, 0.9792, 0.5833, 0.9792, 0.6667, 0.9583, 0.6667, 0.9583, 0.6667, 0.9792, 0.6667, 0.9792, 0.75, 0.9583, 0.75, 0.9583, 0.75, 0.9792, 0.75, 0.9792, 0.8333, 0.9583, 0.8333, 0.9583, 0.8333, 0.9792, 0.8333, 0.9792, 0.9167, 0.9583, 0.9167, 0.9583, 0.9167, 0.9792, 0.9167, 0.9792, 1.0, 0.9583, 1.0, 0.9583, 2.22e-16, 0.9792, 2.22e-16, 0.9792, 0.08333, 0.9583, 0.08333, 0.9583, 0.08333, 0.9792, 0.08333, 0.9792, 0.1667, 0.9583, 0.1667, 0.9583, 0.1667, 0.9792, 0.1667, 0.9792, 0.25, 0.9583, 0.25, 0.9583, 0.25, 0.9792, 0.25, 0.9792, 0.3333, 0.9583, 0.3333, 0.9583, 0.3333, 0.9792, 0.3333, 0.9792, 0.4167, 0.9583, 0.4167, 0.9583, 0.4288, 0.9792, 0.4288, 0.9792, 0.5, 0.9583, 0.5, 0.5833, 0.5833, 0.5833, 0.5737, 0.5833, 0.5737, 0.5833, 0.5833, 0.9792, 0.5833, 1.0, 0.5833, 1.0, 0.6667, 0.9792, 0.6667, 0.9792, 0.6667, 1.0, 0.6667, 1.0, 0.75, 0.9792, 0.75, 0.9792, 0.75, 1.0, 0.75, 1.0, 0.8333, 0.9792, 0.8333, 0.9792, 0.8333, 1.0, 0.8333, 1.0, 0.9167, 0.9792, 0.9167, 0.9792, 0.9167, 1.0, 0.9167, 1.0, 1.0, 0.9792, 1.0, 0.9792, 2.22e-16, 1.0, 2.22e-16, 1.0, 0.08333, 0.9792, 0.08333, 0.9792, 0.08333, 1.0, 0.08333, 1.0, 0.1667, 0.9792, 0.1667, 0.9792, 0.1667, 1.0, 0.1667, 1.0, 0.25, 0.9792, 0.25, 0.9792, 0.25, 1.0, 0.25, 1.0, 0.3333, 0.9792, 0.3333, 0.9792, 0.3333, 1.0, 0.3333, 1.0, 0.4167, 0.9792, 0.4167, 0.9792, 0.4288, 1.0, 0.4288, 1.0, 0.5, 0.9792, 0.5, 0.7917, 0.5737, 0.7917, 0.5833, 0.7917, 0.5833, 0.7917, 0.5737, 0.9583, 0.4167, 0.9792, 0.4167, 0.9792, 0.4288, 0.9583, 0.4288, 0.6042, 0.4167, 0.6042, 0.4288, 0.6042, 0.4288, 0.6042, 0.4167, 0.9167, 0.4167, 0.9375, 0.4167, 0.9375, 0.4288, 0.9167, 0.4288, 0.8333, 0.5833, 0.8125, 0.5833, 0.8125, 0.5833, 0.8333, 0.5833, 0.875, 0.4167, 0.8958, 0.4167, 0.8958, 0.4288, 0.875, 0.4288, 0.8958, 0.5737, 0.9167, 0.5737, 0.9167, 0.5737, 0.8958, 0.5737, 0.8333, 0.4167, 0.8542, 0.4167, 0.8542, 0.4288, 0.8333, 0.4288, 0.6042, 0.5737, 0.6042, 0.5833, 0.6042, 0.5833, 0.6042, 0.5737, 0.7917, 0.4167, 0.8125, 0.4167, 0.8125, 0.4288, 0.7917, 0.4288, 0.8958, 0.4167, 0.9167, 0.4167, 0.9167, 0.4167, 0.8958, 0.4167, 0.75, 0.4167, 0.7708, 0.4167, 0.7708, 0.4288, 0.75, 0.4288, 0.7292, 0.4167, 0.75, 0.4167, 0.75, 0.4288, 0.7292, 0.4288, 1.0, 0.4288, 0.9792, 0.4288, 0.9792, 0.4288, 1.0, 0.4288, 0.6875, 0.4167, 0.7083, 0.4167, 0.7083, 0.4288, 0.6875, 0.4288, 0.6458, 0.4167, 0.6458, 0.4288, 0.6458, 0.4288, 0.6458, 0.4167, 0.6458, 0.4167, 0.6667, 0.4167, 0.6667, 0.4288, 0.6458, 0.4288, 0.6667, 0.4167, 0.6875, 0.4167, 0.6875, 0.4167, 0.6667, 0.4167, 0.6042, 0.4167, 0.625, 0.4167, 0.625, 0.4288, 0.6042, 0.4288, 0.6875, 0.5833, 0.6667, 0.5833, 0.6667, 0.5833, 0.6875, 0.5833, 0.5625, 0.4167, 0.5833, 0.4167, 0.5833, 0.4288, 0.5625, 0.4288, 0.9375, 0.5737, 0.9583, 0.5737, 0.9583, 0.5737, 0.9375, 0.5737, 0.5208, 0.4167, 0.5417, 0.4167, 0.5417, 0.4288, 0.5208, 0.4288, 0.6458, 0.5737, 0.6458, 0.5833, 0.6458, 0.5833, 0.6458, 0.5737, 0.9792, 0.5, 1.0, 0.5, 1.0, 0.5737, 0.9792, 0.5737, 0.9583, 0.5, 0.9792, 0.5, 0.9792, 0.5737, 0.9583, 0.5737, 0.9375, 0.5, 0.9583, 0.5, 0.9583, 0.5737, 0.9375, 0.5737, 0.9167, 0.5, 0.9375, 0.5, 0.9375, 0.5737, 0.9167, 0.5737, 0.8958, 0.5, 0.9167, 0.5, 0.9167, 0.5737, 0.8958, 0.5737, 0.875, 0.5, 0.8958, 0.5, 0.8958, 0.5737, 0.875, 0.5737, 0.8542, 0.5, 0.875, 0.5, 0.875, 0.5737, 0.8542, 0.5737, 0.8333, 0.5, 0.8542, 0.5, 0.8542, 0.5737, 0.8333, 0.5737, 0.8125, 0.5, 0.8333, 0.5, 0.8333, 0.5737, 0.8125, 0.5737, 0.7917, 0.5, 0.8125, 0.5, 0.8125, 0.5737, 0.7917, 0.5737, 0.7708, 0.5, 0.7917, 0.5, 0.7917, 0.5737, 0.7708, 0.5737, 0.75, 0.5, 0.7708, 0.5, 0.7708, 0.5737, 0.75, 0.5737, 0.7292, 0.5, 0.75, 0.5, 0.75, 0.5737, 0.7292, 0.5737, 0.7083, 0.5, 0.7292, 0.5, 0.7292, 0.5737, 0.7083, 0.5737, 0.6875, 0.5, 0.7083, 0.5, 0.7083, 0.5737, 0.6875, 0.5737, 0.6667, 0.5, 0.6875, 0.5, 0.6875, 0.5737, 0.6667, 0.5737, 0.6458, 0.5, 0.6667, 0.5, 0.6667, 0.5737, 0.6458, 0.5737, 0.625, 0.5, 0.6458, 0.5, 0.6458, 0.5737, 0.625, 0.5737, 0.6042, 0.5, 0.625, 0.5, 0.625, 0.5737, 0.6042, 0.5737, 0.5833, 0.5, 0.6042, 0.5, 0.6042, 0.5737, 0.5833, 0.5737, 0.5625, 0.5, 0.5833, 0.5, 0.5833, 0.5737, 0.5625, 0.5737, 0.5417, 0.5, 0.5625, 0.5, 0.5625, 0.5737, 0.5417, 0.5737, 0.5208, 0.5, 0.5417, 0.5, 0.5417, 0.5737, 0.5208, 0.5737, 0.5, 0.5, 0.5208, 0.5, 0.5208, 0.5737, 0.5, 0.5737, 0.5208, 0.5833, 0.5208, 0.5737, 0.5417, 0.5737, 0.5417, 0.5833, 0.7431, 0.4167, 0.7431, 0.4288, 0.7292, 0.4288, 0.7292, 0.4167, 0.8125, 0.5737, 0.8333, 0.5737, 0.8333, 0.5737, 0.8125, 0.5737, 0.9375, 0.4167, 0.9375, 0.4288, 0.9167, 0.4288, 0.9167, 0.4167, 0.8542, 0.4167, 0.875, 0.4167, 0.875, 0.4167, 0.8542, 0.4167, 0.7431, 0.5737, 0.7431, 0.5833, 0.7292, 0.5833, 0.7292, 0.5737, 0.8542, 0.5737, 0.875, 0.5737, 0.875, 0.5737, 0.8542, 0.5737, 0.9375, 0.5737, 0.9375, 0.5833, 0.9167, 0.5833, 0.9167, 0.5737, 0.7708, 0.4167, 0.7917, 0.4167, 0.7917, 0.4167, 0.7708, 0.4167, 0.6875, 0.4288, 0.6875, 0.4167, 0.7083, 0.4167, 0.7083, 0.4288, 0.8958, 0.5737, 0.9167, 0.5737, 0.9167, 0.5737, 0.8958, 0.5737, 0.8542, 0.4167, 0.8542, 0.4288, 0.8333, 0.4288, 0.8333, 0.4167, 0.9375, 0.4167, 0.9583, 0.4167, 0.9583, 0.4167, 0.9375, 0.4167, 0.6875, 0.5833, 0.6875, 0.5737, 0.7083, 0.5737, 0.7083, 0.5833, 0.9375, 0.5737, 0.9583, 0.5737, 0.9583, 0.5737, 0.9375, 0.5737, 0.8958, 0.5737, 0.8958, 0.5737, 0.875, 0.5737, 0.875, 0.5737, 0.9167, 0.5833, 0.8958, 0.5833, 0.8958, 0.5833, 0.9167, 0.5833, 0.6042, 0.4288, 0.6042, 0.4167, 0.625, 0.4167, 0.625, 0.4288, 0.9792, 0.5737, 1.0, 0.5737, 1.0, 0.5737, 0.9792, 0.5737, 0.6458, 0.4288, 0.6458, 0.4167, 0.6667, 0.4167, 0.6667, 0.4288, 0.8333, 0.5833, 0.8125, 0.5833, 0.8125, 0.5833, 0.8333, 0.5833, 0.6042, 0.5833, 0.6042, 0.5737, 0.625, 0.5737, 0.625, 0.5833, 0.5208, 0.4288, 0.5, 0.4288, 0.5, 0.4288, 0.5208, 0.4288, 0.6458, 0.5833, 0.6458, 0.5737, 0.6667, 0.5737, 0.6667, 0.5833, 0.6458, 0.5833, 0.625, 0.5833, 0.625, 0.5833, 0.6458, 0.5833, 0.9792, 0.4288, 0.9792, 0.4167, 0.9792, 0.4167, 0.9792, 0.4288, 0.9167, 0.4167, 0.9167, 0.4288, 0.9167, 0.4288, 0.9167, 0.4167, 0.8125, 0.5737, 0.8333, 0.5737, 0.8333, 0.5737, 0.8125, 0.5737, 0.5417, 0.4288, 0.5417, 0.4167, 0.5417, 0.4167, 0.5417, 0.4288, 0.7292, 0.5737, 0.7292, 0.5833, 0.7292, 0.5833, 0.7292, 0.5737, 0.875, 0.4288, 0.8542, 0.4288, 0.8542, 0.4288, 0.875, 0.4288, 0.7292, 0.4167, 0.7292, 0.4288, 0.7292, 0.4288, 0.7292, 0.4167, 0.7708, 0.5737, 0.7917, 0.5737, 0.7917, 0.5737, 0.7708, 0.5737, 0.9167, 0.5833, 0.8958, 0.5833, 0.8958, 0.5833, 0.9167, 0.5833, 0.6875, 0.5737, 0.6875, 0.5833, 0.6875, 0.5833, 0.6875, 0.5737, 0.875, 0.5833, 0.8542, 0.5833, 0.8542, 0.5833, 0.875, 0.5833, 0.8333, 0.4288, 0.8125, 0.4288, 0.8125, 0.4288, 0.8333, 0.4288, 0.6875, 0.4167, 0.6875, 0.4288, 0.6875, 0.4288, 0.6875, 0.4167, 0.875, 0.5737, 0.875, 0.5833, 0.875, 0.5833, 0.875, 0.5737, 0.6667, 0.5833, 0.6667, 0.5737, 0.6667, 0.5737, 0.6667, 0.5833, 0.875, 0.4167, 0.875, 0.4288, 0.875, 0.4288, 0.875, 0.4167, 0.5208, 0.5833, 0.5, 0.5833, 0.5, 0.5833, 0.5208, 0.5833, 0.7083, 0.5737, 0.7292, 0.5737, 0.7292, 0.5737, 0.7083, 0.5737, 0.6667, 0.4288, 0.6667, 0.4167, 0.6667, 0.4167, 0.6667, 0.4288, 0.7917, 0.4288, 0.7708, 0.4288, 0.7708, 0.4288, 0.7917, 0.4288, 0.7292, 0.5833, 0.7083, 0.5833, 0.7083, 0.5833, 0.7292, 0.5833, 0.5417, 0.4167, 0.5625, 0.4167, 0.5625, 0.4167, 0.5417, 0.4167, 0.6667, 0.5737, 0.6875, 0.5737, 0.6875, 0.5737, 0.6667, 0.5737, 0.9375, 0.4167, 0.9583, 0.4167, 0.9583, 0.4167, 0.9375, 0.4167, 0.8125, 0.5833, 0.8125, 0.5737, 0.8125, 0.5737, 0.8125, 0.5833, 0.5, 0.4167, 0.5208, 0.4167, 0.5208, 0.4167, 0.5, 0.4167, 0.7292, 0.4288, 0.7083, 0.4288, 0.7083, 0.4288, 0.7292, 0.4288, 0.8125, 0.4288, 0.8125, 0.4167, 0.8125, 0.4167, 0.8125, 0.4288, 0.625, 0.5833, 0.625, 0.5737, 0.625, 0.5737, 0.625, 0.5833, 0.625, 0.5737, 0.6458, 0.5737, 0.6458, 0.5737, 0.625, 0.5737, 0.7708, 0.5833, 0.7708, 0.5737, 0.7708, 0.5737, 0.7708, 0.5833, 0.9583, 0.5833, 0.9375, 0.5833, 0.9375, 0.5833, 0.9583, 0.5833, 0.625, 0.4288, 0.625, 0.4167, 0.625, 0.4167, 0.625, 0.4288, 0.0, 0.0, 0.0, 0.0, 0.0, 0.0, 0.0, 0.0, 0.6875, 0.4288, 0.6667, 0.4288, 0.6667, 0.4288, 0.6875, 0.4288, 0.7708, 0.4288, 0.7708, 0.4167, 0.7708, 0.4167, 0.7708, 0.4288, 0.9583, 0.5737, 0.9583, 0.5833, 0.9583, 0.5833, 0.9583, 0.5737, 0.5208, 0.5737, 0.5208, 0.5833, 0.5208, 0.5833, 0.5208, 0.5737, 0.5833, 0.5737, 0.6042, 0.5737, 0.6042, 0.5737, 0.5833, 0.5737, 1.0, 0.5833, 0.9792, 0.5833, 0.9792, 0.5833, 1.0, 0.5833, 0.7708, 0.4167, 0.7917, 0.4167, 0.7917, 0.4167, 0.7708, 0.4167, 0.0, 0.0, 0.0, 0.0, 0.0, 0.0, 0.0, 0.0, 0.625, 0.4167, 0.6458, 0.4167, 0.6458, 0.4167, 0.625, 0.4167, 0.0, 0.0, 0.0, 0.0, 0.0, 0.0, 0.0, 0.0, 0.5625, 0.5737, 0.5625, 0.5833, 0.5625, 0.5833, 0.5625, 0.5737, 0.6458, 0.4288, 0.625, 0.4288, 0.625, 0.4288, 0.6458, 0.4288, 0.9583, 0.4167, 0.9583, 0.4288, 0.9583, 0.4288, 0.9583, 0.4167, 0.5208, 0.4167, 0.5208, 0.4288, 0.5208, 0.4288, 0.5208, 0.4167, 0.5417, 0.5737, 0.5625, 0.5737, 0.5625, 0.5737, 0.5417, 0.5737, 0.0, 0.0, 0.0, 0.0, 0.0, 0.0, 0.0, 0.0, 0.5625, 0.4167, 0.5625, 0.4288, 0.5625, 0.4288, 0.5625, 0.4167, 0.6042, 0.4288, 0.5833, 0.4288, 0.5833, 0.4288, 0.6042, 0.4288, 0.6042, 0.5833, 0.5833, 0.5833, 0.5833, 0.5833, 0.6042, 0.5833, 0.8958, 0.5833, 0.8958, 0.5737, 0.8958, 0.5737, 0.8958, 0.5833, 0.5, 0.5737, 0.5208, 0.5737, 0.5208, 0.5737, 0.5, 0.5737, 0.8958, 0.4288, 0.8958, 0.4167, 0.8958, 0.4167, 0.8958, 0.4288, 0.7083, 0.5833, 0.7083, 0.5737, 0.7083, 0.5737, 0.7083, 0.5833, 0.5833, 0.4167, 0.6042, 0.4167, 0.6042, 0.4167, 0.5833, 0.4167, 0.8542, 0.4167, 0.875, 0.4167, 0.875, 0.4167, 0.8542, 0.4167, 0.7083, 0.4167, 0.7292, 0.4167, 0.7292, 0.4167, 0.7083, 0.4167, 0.5625, 0.4288, 0.5417, 0.4288, 0.5417, 0.4288, 0.5625, 0.4288, 0.8542, 0.5833, 0.8542, 0.5737, 0.8542, 0.5737, 0.8542, 0.5833, 0.8125, 0.4167, 0.8333, 0.4167, 0.8333, 0.4167, 0.8125, 0.4167, 0.7083, 0.4288, 0.7083, 0.4167, 0.7083, 0.4167, 0.7083, 0.4288, 0.9792, 0.4167, 1.0, 0.4167, 1.0, 0.4167, 0.9792, 0.4167, 0.8542, 0.4288, 0.8542, 0.4167, 0.8542, 0.4167, 0.8542, 0.4288, 0.8333, 0.5737, 0.8333, 0.5833, 0.8333, 0.5833, 0.8333, 0.5737, 0.9792, 0.5737, 1.0, 0.5737, 1.0, 0.5737, 0.9792, 0.5737, 0.5208, 0.4288, 0.5, 0.4288, 0.5, 0.4288, 0.5208, 0.4288, 0.5625, 0.5833, 0.5417, 0.5833, 0.5417, 0.5833, 0.5625, 0.5833, 0.8333, 0.4167, 0.8333, 0.4288, 0.8333, 0.4288, 0.8333, 0.4167, 0.5, 0.5737, 0.5208, 0.5737, 0.5208, 0.5833, 0.5, 0.5833, 0.5417, 0.5737, 0.5625, 0.5737, 0.5625, 0.5833, 0.5417, 0.5833, 0.5833, 0.5737, 0.6042, 0.5737, 0.6042, 0.5833, 0.5833, 0.5833, 0.625, 0.5737, 0.6458, 0.5737, 0.6458, 0.5833, 0.625, 0.5833, 0.6667, 0.5737, 0.6875, 0.5737, 0.6875, 0.5833, 0.6667, 0.5833, 0.7083, 0.5737, 0.7292, 0.5737, 0.7292, 0.5833, 0.7083, 0.5833, 0.7708, 0.5737, 0.7917, 0.5737, 0.7917, 0.5833, 0.7708, 0.5833, 0.8125, 0.5737, 0.8333, 0.5737, 0.8333, 0.5833, 0.8125, 0.5833, 0.8542, 0.5737, 0.875, 0.5737, 0.875, 0.5833, 0.8542, 0.5833, 0.8958, 0.5737, 0.9167, 0.5737, 0.9167, 0.5833, 0.8958, 0.5833, 0.9375, 0.5737, 0.9583, 0.5737, 0.9583, 0.5833, 0.9375, 0.5833, 0.9792, 0.5737, 1.0, 0.5737, 1.0, 0.5833, 0.9792, 0.5833, 0.9792, 0.4167, 1.0, 0.4167, 1.0, 0.4288, 0.9792, 0.4288, 0.9375, 0.4167, 0.9583, 0.4167, 0.9583, 0.4288, 0.9375, 0.4288, 0.8958, 0.4167, 0.9167, 0.4167, 0.9167, 0.4288, 0.8958, 0.4288, 0.8542, 0.4167, 0.875, 0.4167, 0.875, 0.4288, 0.8542, 0.4288, 0.8125, 0.4167, 0.8333, 0.4167, 0.8333, 0.4288, 0.8125, 0.4288, 0.7708, 0.4167, 0.7917, 0.4167, 0.7917, 0.4288, 0.7708, 0.4288, 0.7083, 0.4167, 0.7292, 0.4167, 0.7292, 0.4288, 0.7083, 0.4288, 0.6667, 0.4167, 0.6875, 0.4167, 0.6875, 0.4288, 0.6667, 0.4288, 0.625, 0.4167, 0.6458, 0.4167, 0.6458, 0.4288, 0.625, 0.4288, 0.5833, 0.4167, 0.6042, 0.4167, 0.6042, 0.4288, 0.5833, 0.4288, 0.5417, 0.4167, 0.5625, 0.4167, 0.5625, 0.4288, 0.5417, 0.4288, 0.5, 0.4167, 0.5208, 0.4167, 0.5208, 0.4288, 0.5, 0.4288, 0.5208, 0.5833, 0.5, 0.5833, 0.5, 0.5833, 0.5208, 0.5833, 0.7708, 0.5737, 0.7917, 0.5737, 0.7917, 0.5737, 0.7708, 0.5737, 0.875, 0.5737, 0.875, 0.5833, 0.8542, 0.5833, 0.8542, 0.5737, 0.5208, 0.4288, 0.5208, 0.4167, 0.5417, 0.4167, 0.5417, 0.4288, 0.0, 0.0, 0.0, 0.0, 0.0, 0.0, 0.0, 0.0, 0.7083, 0.5737, 0.7292, 0.5737, 0.7292, 0.5737, 0.7083, 0.5737, 0.8542, 0.4167, 0.8542, 0.4167, 0.8333, 0.4167, 0.8333, 0.4167, 0.6042, 0.5833, 0.6042, 0.5833, 0.625, 0.5833, 0.625, 0.5833, 0.0, 0.0, 0.0, 0.0, 0.0, 0.0, 0.0, 0.0, 0.6667, 0.5737, 0.6875, 0.5737, 0.6875, 0.5737, 0.6667, 0.5737, 0.9375, 0.5737, 0.9375, 0.5737, 0.9167, 0.5737, 0.9167, 0.5737, 0.6042, 0.4288, 0.6042, 0.4288, 0.625, 0.4288, 0.625, 0.4288, 0.6042, 0.5833, 0.5833, 0.5833, 0.5833, 0.5833, 0.6042, 0.5833, 0.625, 0.5737, 0.6458, 0.5737, 0.6458, 0.5737, 0.625, 0.5737, 0.9375, 0.4167, 0.9375, 0.4167, 0.9167, 0.4167, 0.9167, 0.4167, 0.6875, 0.5833, 0.6875, 0.5833, 0.7083, 0.5833, 0.7083, 0.5833, 0.6875, 0.5833, 0.6667, 0.5833, 0.6667, 0.5833, 0.6875, 0.5833, 0.5833, 0.5737, 0.6042, 0.5737, 0.6042, 0.5737, 0.5833, 0.5737, 0.7917, 0.5833, 0.7708, 0.5833, 0.7708, 0.5833, 0.7917, 0.5833, 0.6875, 0.4288, 0.6875, 0.4288, 0.7083, 0.4288, 0.7083, 0.4288, 0.5417, 0.4167, 0.5625, 0.4167, 0.5625, 0.4167, 0.5417, 0.4167, 0.5417, 0.5737, 0.5625, 0.5737, 0.5625, 0.5737, 0.5417, 0.5737, 0.875, 0.5833, 0.8542, 0.5833, 0.8542, 0.5833, 0.875, 0.5833, 0.7917, 0.5833, 0.7917, 0.5737, 0.8125, 0.5737, 0.8125, 0.5833, 0.625, 0.4167, 0.6458, 0.4167, 0.6458, 0.4167, 0.625, 0.4167, 0.5, 0.5737, 0.5208, 0.5737, 0.5208, 0.5737, 0.5, 0.5737, 0.9792, 0.4167, 1.0, 0.4167, 1.0, 0.4167, 0.9792, 0.4167, 0.7917, 0.4288, 0.7917, 0.4167, 0.8125, 0.4167, 0.8125, 0.4288, 0.7083, 0.4167, 0.7292, 0.4167, 0.7292, 0.4167, 0.7083, 0.4167, 0.8125, 0.4167, 0.8333, 0.4167, 0.8333, 0.4167, 0.8125, 0.4167, 0.8542, 0.5833, 0.8542, 0.5737, 0.8333, 0.5737, 0.8333, 0.5833, 1.0, 0.5833, 0.9792, 0.5833, 0.9792, 0.5833, 1.0, 0.5833, 0.8958, 0.4167, 0.9167, 0.4167, 0.9167, 0.4167, 0.8958, 0.4167, 0.875, 0.4288, 0.875, 0.4167, 0.8958, 0.4167, 0.8958, 0.4288, 0.5625, 0.5833, 0.5625, 0.5737, 0.5833, 0.5737, 0.5833, 0.5833, 1.0, 0.4288, 0.9792, 0.4288, 0.9792, 0.4288, 1.0, 0.4288, 0.9583, 0.5833, 0.9583, 0.5737, 0.9792, 0.5737, 0.9792, 0.5833, 0.5625, 0.4288, 0.5625, 0.4167, 0.5833, 0.4167, 0.5833, 0.4288, 0.9583, 0.4288, 0.9375, 0.4288, 0.9375, 0.4288, 0.9583, 0.4288, 0.9583, 0.4288, 0.9583, 0.4167, 0.9792, 0.4167, 0.9792, 0.4288, 0.6458, 0.5833, 0.6458, 0.5833, 0.6667, 0.5833, 0.6667, 0.5833, 0.9167, 0.4288, 0.8958, 0.4288, 0.8958, 0.4288, 0.9167, 0.4288, 0.5625, 0.5833, 0.5417, 0.5833, 0.5417, 0.5833, 0.5625, 0.5833, 0.6458, 0.4288, 0.6458, 0.4288, 0.6667, 0.4288, 0.6667, 0.4288, 0.875, 0.4288, 0.8542, 0.4288, 0.8542, 0.4288, 0.875, 0.4288, 0.6458, 0.5833, 0.625, 0.5833, 0.625, 0.5833, 0.6458, 0.5833, 0.7431, 0.5737, 0.7431, 0.5737, 0.7292, 0.5737, 0.7292, 0.5737, 0.8333, 0.4288, 0.8125, 0.4288, 0.8125, 0.4288, 0.8333, 0.4288, 0.7292, 0.5833, 0.7083, 0.5833, 0.7083, 0.5833, 0.7292, 0.5833, 0.7431, 0.4167, 0.7431, 0.4167, 0.7292, 0.4167, 0.7292, 0.4167, 0.7917, 0.4288, 0.7708, 0.4288, 0.7708, 0.4288, 0.7917, 0.4288, 0.5, 0.4167, 0.5208, 0.4167, 0.5208, 0.4167, 0.5, 0.4167, 0.7917, 0.5833, 0.7917, 0.5833, 0.8125, 0.5833, 0.8125, 0.5833, 0.7292, 0.4288, 0.7083, 0.4288, 0.7083, 0.4288, 0.7292, 0.4288, 0.5833, 0.4167, 0.6042, 0.4167, 0.6042, 0.4167, 0.5833, 0.4167, 0.7917, 0.4288, 0.7917, 0.4288, 0.8125, 0.4288, 0.8125, 0.4288, 0.0, 0.0, 0.0, 0.0, 0.0, 0.0, 0.0, 0.0, 0.6875, 0.4288, 0.6667, 0.4288, 0.6667, 0.4288, 0.6875, 0.4288, 0.6667, 0.4167, 0.6875, 0.4167, 0.6875, 0.4167, 0.6667, 0.4167, 0.8542, 0.5833, 0.8542, 0.5833, 0.8333, 0.5833, 0.8333, 0.5833, 0.0, 0.0, 0.0, 0.0, 0.0, 0.0, 0.0, 0.0, 0.6458, 0.4288, 0.625, 0.4288, 0.625, 0.4288, 0.6458, 0.4288, 0.9583, 0.5833, 0.9375, 0.5833, 0.9375, 0.5833, 0.9583, 0.5833, 0.875, 0.4288, 0.875, 0.4288, 0.8958, 0.4288, 0.8958, 0.4288, 0.5625, 0.5833, 0.5625, 0.5833, 0.5833, 0.5833, 0.5833, 0.5833, 0.6042, 0.4288, 0.5833, 0.4288, 0.5833, 0.4288, 0.6042, 0.4288, 0.5208, 0.5833, 0.5208, 0.5833, 0.5417, 0.5833, 0.5417, 0.5833, 0.9583, 0.5833, 0.9583, 0.5833, 0.9792, 0.5833, 0.9792, 0.5833, 0.5625, 0.4288, 0.5625, 0.4288, 0.5833, 0.4288, 0.5833, 0.4288, 0.5625, 0.4288, 0.5417, 0.4288, 0.5417, 0.4288, 0.5625, 0.4288, 0.5208, 0.4288, 0.5208, 0.4288, 0.5417, 0.4288, 0.5417, 0.4288, 0.9583, 0.4288, 0.9583, 0.4288, 0.9792, 0.4288, 0.9792, 0.4288, 0.7431, 0.5833, 0.7431, 0.5833, 0.7292, 0.5833, 0.7292, 0.5833, 0.7431, 0.5833, 0.7431, 0.5737, 0.7292, 0.5737, 0.7292, 0.5833, 0.7917, 0.5737, 0.7917, 0.5737, 0.8125, 0.5737, 0.8125, 0.5737, 0.7917, 0.5737, 0.7917, 0.5833, 0.8125, 0.5833, 0.8125, 0.5737, 0.8542, 0.5737, 0.8542, 0.5833, 0.8333, 0.5833, 0.8333, 0.5737, 0.8542, 0.5737, 0.8542, 0.5737, 0.8333, 0.5737, 0.8333, 0.5737, 0.8958, 0.5737, 0.8958, 0.5833, 0.875, 0.5833, 0.875, 0.5737, 0.8958, 0.5833, 0.8958, 0.5833, 0.875, 0.5833, 0.875, 0.5833, 0.8958, 0.5833, 0.8958, 0.5737, 0.875, 0.5737, 0.875, 0.5833, 0.9375, 0.5833, 0.9375, 0.5833, 0.9167, 0.5833, 0.9167, 0.5833, 0.9375, 0.5833, 0.9375, 0.5737, 0.9167, 0.5737, 0.9167, 0.5833, 0.9583, 0.5737, 0.9583, 0.5737, 0.9792, 0.5737, 0.9792, 0.5737, 0.9583, 0.5737, 0.9583, 0.5833, 0.9792, 0.5833, 0.9792, 0.5737, 0.6875, 0.5737, 0.6875, 0.5737, 0.7083, 0.5737, 0.7083, 0.5737, 0.6875, 0.5737, 0.6875, 0.5833, 0.7083, 0.5833, 0.7083, 0.5737, 0.6458, 0.5737, 0.6458, 0.5737, 0.6667, 0.5737, 0.6667, 0.5737, 0.6458, 0.5737, 0.6458, 0.5833, 0.6667, 0.5833, 0.6667, 0.5737, 0.6042, 0.5737, 0.6042, 0.5737, 0.625, 0.5737, 0.625, 0.5737, 0.6042, 0.5737, 0.6042, 0.5833, 0.625, 0.5833, 0.625, 0.5737, 0.5625, 0.5737, 0.5625, 0.5737, 0.5833, 0.5737, 0.5833, 0.5737, 0.5625, 0.5737, 0.5625, 0.5833, 0.5833, 0.5833, 0.5833, 0.5737, 0.5208, 0.5737, 0.5208, 0.5737, 0.5417, 0.5737, 0.5417, 0.5737, 0.5208, 0.5737, 0.5208, 0.5833, 0.5417, 0.5833, 0.5417, 0.5737, 0.5208, 0.4167, 0.5208, 0.4167, 0.5417, 0.4167, 0.5417, 0.4167, 0.5208, 0.4167, 0.5208, 0.4288, 0.5417, 0.4288, 0.5417, 0.4167, 0.5625, 0.4167, 0.5625, 0.4167, 0.5833, 0.4167, 0.5833, 0.4167, 0.5625, 0.4167, 0.5625, 0.4288, 0.5833, 0.4288, 0.5833, 0.4167, 0.6042, 0.4167, 0.6042, 0.4167, 0.625, 0.4167, 0.625, 0.4167, 0.6042, 0.4167, 0.6042, 0.4288, 0.625, 0.4288, 0.625, 0.4167, 0.6458, 0.4167, 0.6458, 0.4167, 0.6667, 0.4167, 0.6667, 0.4167, 0.6458, 0.4167, 0.6458, 0.4288, 0.6667, 0.4288, 0.6667, 0.4167, 0.6875, 0.4167, 0.6875, 0.4167, 0.7083, 0.4167, 0.7083, 0.4167, 0.6875, 0.4167, 0.6875, 0.4288, 0.7083, 0.4288, 0.7083, 0.4167, 0.7431, 0.4288, 0.7431, 0.4288, 0.7292, 0.4288, 0.7292, 0.4288, 0.7431, 0.4288, 0.7431, 0.4167, 0.7292, 0.4167, 0.7292, 0.4288, 0.7917, 0.4167, 0.7917, 0.4167, 0.8125, 0.4167, 0.8125, 0.4167, 0.7917, 0.4167, 0.7917, 0.4288, 0.8125, 0.4288, 0.8125, 0.4167, 0.8542, 0.4288, 0.8542, 0.4288, 0.8333, 0.4288, 0.8333, 0.4288, 0.8542, 0.4288, 0.8542, 0.4167, 0.8333, 0.4167, 0.8333, 0.4288, 0.875, 0.4167, 0.875, 0.4167, 0.8958, 0.4167, 0.8958, 0.4167, 0.875, 0.4167, 0.875, 0.4288, 0.8958, 0.4288, 0.8958, 0.4167, 0.9375, 0.4288, 0.9375, 0.4288, 0.9167, 0.4288, 0.9167, 0.4288, 0.9375, 0.4288, 0.9375, 0.4167, 0.9167, 0.4167, 0.9167, 0.4288, 0.9583, 0.4167, 0.9583, 0.4167, 0.9792, 0.4167, 0.9792, 0.4167, 0.9583, 0.4167, 0.9583, 0.4288, 0.9792, 0.4288, 0.9792, 0.4167, 0.7708, 0.5833, 0.7708, 0.5737, 0.7569, 0.5737, 0.7569, 0.5833, 0.7431, 0.5833, 0.7569, 0.5833, 0.7569, 0.5833, 0.7431, 0.5833, 0.7708, 0.5833, 0.7708, 0.5833, 0.7569, 0.5833, 0.7569, 0.5833, 0.7569, 0.5833, 0.7569, 0.5833, 0.7431, 0.5833, 0.7431, 0.5833, 0.7708, 0.5737, 0.7708, 0.5737, 0.7569, 0.5737, 0.7569, 0.5737, 0.7569, 0.5737, 0.7569, 0.5737, 0.7431, 0.5737, 0.7431, 0.5737, 0.7708, 0.5737, 0.7708, 0.5833, 0.7569, 0.5833, 0.7569, 0.5737, 0.7569, 0.5737, 0.7569, 0.5833, 0.7431, 0.5833, 0.7431, 0.5737, 0.7708, 0.4288, 0.7708, 0.4167, 0.7569, 0.4167, 0.7569, 0.4288, 0.7431, 0.5737, 0.7431, 0.5833, 0.7431, 0.5833, 0.7431, 0.5737, 0.7708, 0.4288, 0.7708, 0.4288, 0.7569, 0.4288, 0.7569, 0.4288, 0.7569, 0.4288, 0.7569, 0.4288, 0.7431, 0.4288, 0.7431, 0.4288, 0.7708, 0.4167, 0.7708, 0.4167, 0.7569, 0.4167, 0.7569, 0.4167, 0.7569, 0.4167, 0.7569, 0.4167, 0.7431, 0.4167, 0.7431, 0.4167, 0.7708, 0.4167, 0.7708, 0.4288, 0.7569, 0.4288, 0.7569, 0.4167, 0.7569, 0.4167, 0.7569, 0.4288, 0.7431, 0.4288, 0.7431, 0.4167, 0.7569, 0.4288, 0.7569, 0.4167, 0.7569, 0.4167, 0.7569, 0.4288, 0.7431, 0.5833, 0.7569, 0.5833, 0.7569, 0.5833, 0.7431, 0.5833, 0.7431, 0.4167, 0.7431, 0.4288, 0.7431, 0.4288, 0.7431, 0.4167, 0.7431, 0.4288, 0.7569, 0.4288, 0.7569, 0.4288, 0.7431, 0.4288, 0.7569, 0.5737, 0.7431, 0.5737, 0.7431, 0.5737, 0.7569, 0.5737, 0.7569, 0.5833, 0.7569, 0.5737, 0.7569, 0.5737, 0.7569, 0.5833, 0.7569, 0.4167, 0.7431, 0.4167, 0.7431, 0.4167, 0.7569, 0.4167, 0.7569, 0.4288, 0.7569, 0.4167, 0.7569, 0.4167, 0.7569, 0.4288, 0.7569, 0.5833, 0.7569, 0.5737, 0.7431, 0.5737, 0.7431, 0.5833, 0.7569, 0.4288, 0.7569, 0.4167, 0.7431, 0.4167, 0.7431, 0.4288, 0.7569, 0.4167, 0.7431, 0.4167, 0.7431, 0.4167, 0.7569, 0.4167, 0.7569, 0.5833, 0.7569, 0.5737, 0.7569, 0.5737, 0.7569, 0.5833, 0.7569, 0.5737, 0.7431, 0.5737, 0.7431, 0.5737, 0.7569, 0.5737, 0.7431, 0.4167, 0.7431, 0.4288, 0.7431, 0.4288, 0.7431, 0.4167, 0.7431, 0.4288, 0.7569, 0.4288, 0.7569, 0.4288, 0.7431, 0.4288, 0.7431, 0.5737, 0.7431, 0.5833, 0.7431, 0.5833, 0.7431, 0.5737])
me_torus.use_remesh_fix_poles = True
me_torus.use_remesh_preserve_attributes = False
me_torus.use_mirror_x = True
me_torus.use_mirror_y = True
me_torus.use_mirror_z = True
me_torus.use_mirror_vertex_groups = False
me_torus.update()

# ---- objects
ob_torus = bpy.data.objects.new('Torus', me_torus)

# ---- transforms, parenting, visibility, modifiers, constraints
ob_torus.location = (0.0, 0.0, 0.0)
ob_torus.rotation_euler = (1.571, 0.0, 0.0)
ob_torus.lineart.crease_threshold = 0.0
ob_torus.use_mesh_mirror_x = True
ob_torus.use_mesh_mirror_y = True
ob_torus.use_mesh_mirror_z = True

# ---- collection membership
col_collection.objects.link(ob_torus)

# ---- scene / render settings (as saved in the file)
scene.frame_start = 1; scene.frame_end = 250; scene.frame_set(184)
scene.render.engine = 'BLENDER_EEVEE_NEXT'
scene.cycles.use_denoising = False
scene.cycles.samples = 128
scene.cycles.sampling_pattern = 'TABULATED_SOBOL'
scene.cycles.use_adaptive_sampling = False
scene.cycles.use_light_tree = False
scene.view_settings.view_transform = 'Filmic'
bpy.context.view_layer.update()

# ---- added for rendering (the .blend has no active camera and no usable light): camera, sun
cam_auto = bpy.data.cameras.new('AutoCamera')
cam_auto.lens = 50.0
cam_auto.sensor_width = 36.0
cam_auto.clip_end = 1000.0
ob_auto_camera = bpy.data.objects.new('AutoCamera', cam_auto)
scene.collection.objects.link(ob_auto_camera)
ob_auto_camera.location = (6.85489, -8.22586, 6.88245)
ob_auto_camera.rotation_euler = (1.09748, -7.21219e-08, 0.694738)
scene.camera = ob_auto_camera
light_auto_sun = bpy.data.lights.new('AutoSun', 'SUN')
light_auto_sun.energy = 3.0
light_auto_sun.angle = 0.0523599
ob_auto_sun = bpy.data.objects.new('AutoSun', light_auto_sun)
scene.collection.objects.link(ob_auto_sun)
ob_auto_sun.rotation_euler = (0.872665, 0.174533, 0.523599)
bpy.context.view_layer.update()
